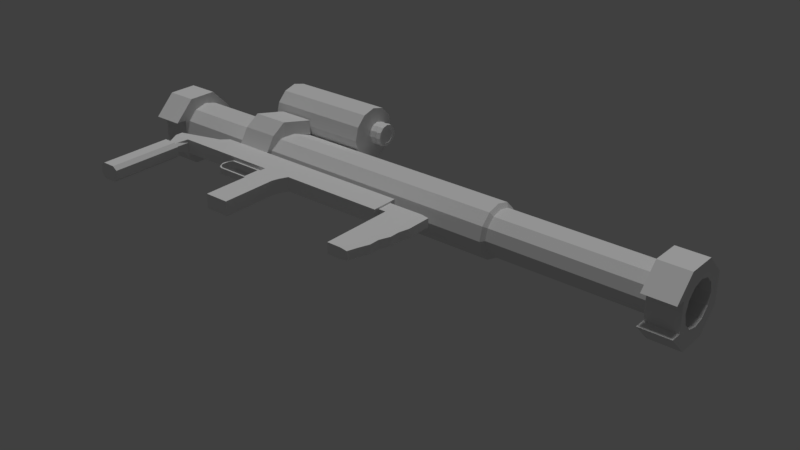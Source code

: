# Source: Panzerfaust-3.blend  (saved by Blender 2.79.0; exported with 4.5.12 LTS)
import bpy
from mathutils import Matrix  # noqa: F401  (used for matrix-valued properties, if any)

bpy.ops.wm.read_factory_settings(use_empty=True)
scene = bpy.context.scene
scene.name = 'Scene'

# ---- collections
col_collection_1 = bpy.data.collections.new('Collection 1'); scene.collection.children.link(col_collection_1)

# ---- materials (node trees are filled in below, after node groups)
mat_omnimat = bpy.data.materials.new('OmniMat')
mat_omnimat.alpha_threshold = 0.0
mat_omnimat.use_transparent_shadow = False
mat_omnimat.roughness = 0.5

# ---- material node trees

# ---- world
world_world = bpy.data.worlds.new('World'); scene.world = world_world
world_world.color = (0.05088, 0.05088, 0.05088)
world_world.use_sun_shadow = False
world_world.sun_shadow_jitter_overblur = 0.0
world_world.cycles.sampling_method = 'MANUAL'

# ---- lights
light_hemi = bpy.data.lights.new('Hemi', 'SUN')
light_hemi.transmission_factor = 0.0
light_hemi.angle = 0.1993
light_hemi.energy = 1.0
light_hemi.shadow_buffer_clip_start = 0.5
light_hemi.shadow_soft_size = 0.1
light_hemi.shadow_cascade_max_distance = 1000.0

# ---- meshes
me_cube_001 = bpy.data.meshes.new('Cube.001')
me_cube_001.from_pydata([(-0.1182, -0.03827, -0.1182), (-0.1182, -0.03827, 0.1182), (-0.1182, 0.03827, -0.1182), (-0.1182, 0.03827, 0.1182), (0.1182, -0.03827, -0.1182), (0.1182, -0.03827, 0.1182), (0.1182, 0.03827, -0.1182), (0.1182, 0.03827, 0.1182), (-0.1182, 0.03827, -0.09842), (-0.1182, -0.03827, -0.09842), (-0.1182, -0.03827, 0.09842), (-0.1182, 0.03827, 0.09842), (-0.4816, 0.03827, -0.1182), (-0.4816, -0.03827, -0.1182), (-0.4816, -0.03827, 0.1182), (-0.4816, 0.03827, 0.1182), (-0.4816, 0.03827, -0.09842), (-0.4816, -0.03827, -0.09842), (-0.4816, -0.03827, 0.09842), (-0.4816, 0.03827, 0.09842), (-0.5394, 0.0412, -0.07341), (-0.5394, -0.0412, -0.07341), (-0.5394, -0.0412, 0.07341), (-0.5394, 0.0412, 0.07341), (-0.5394, 0.0412, -0.05212), (-0.5394, -0.0412, -0.05212), (-0.5394, -0.0412, 0.05212), (-0.5394, 0.0412, 0.05212), (-0.5688, 0.03827, -0.01819), (-0.5688, -0.03827, -0.01819), (-0.5688, -0.03827, 0.01819), (-0.5688, 0.03827, 0.01819), (-0.5688, 0.03827, 0.01819), (-0.5688, -0.03827, 0.01819), (-0.5688, -0.03827, -0.01819), (-0.5688, 0.03827, -0.01819), (-0.5475, 0.03827, -0.01819), (-0.5475, -0.03827, -0.01819), (-0.5475, -0.03827, 0.01819), (-0.5475, 0.03827, 0.01819), (-0.5105, 0.04583, 0.08681), (-0.5105, 0.04583, 0.1105), (-0.5105, -0.04583, 0.08681), (-0.5105, -0.04583, 0.1105), (-0.5105, -0.04583, -0.08681), (-0.5105, -0.04583, -0.1105), (-0.5105, 0.04583, -0.1105), (-0.5105, 0.04583, -0.08681)], [], [(3, 2, 8, 11), (2, 3, 7, 6), (6, 7, 5, 4), (4, 5, 1, 0), (2, 6, 4, 0), (7, 3, 1, 5), (9, 10, 11, 8), (0, 1, 10, 9), (11, 10, 18, 19), (8, 2, 12, 16), (41, 40, 27, 23), (45, 44, 25, 21), (9, 8, 16, 17), (0, 9, 17, 13), (3, 11, 19, 15), (1, 3, 15, 14), (2, 0, 13, 12), (10, 1, 14, 18), (20, 21, 29, 28), (39, 38, 37, 36), (40, 42, 26, 27), (43, 41, 23, 22), (42, 43, 22, 26), (47, 46, 20, 24), (44, 47, 24, 25), (46, 45, 21, 20), (29, 30, 33, 34), (31, 23, 27, 39), (31, 28, 35, 32), (28, 29, 34, 35), (30, 31, 32, 33), (22, 23, 31, 30), (35, 34, 33, 32), (36, 28, 31, 39), (24, 20, 28, 36), (25, 24, 36, 37), (27, 26, 38, 39), (38, 30, 29, 37), (29, 21, 25, 37), (38, 26, 22, 30), (18, 14, 43, 42), (14, 15, 41, 43), (19, 18, 42, 40), (15, 19, 40, 41), (12, 13, 45, 46), (17, 16, 47, 44), (16, 12, 46, 47), (13, 17, 44, 45)])
_uv = me_cube_001.uv_layers.new(name='UVMap')
_uv.uv.foreach_set('vector', [0.01191, 0.9981, 0.01059, 0.9981, 0.01059, 0.9968, 0.01191, 0.9968, 0.01191, 0.9981, 0.01059, 0.9981, 0.01059, 0.9968, 0.01191, 0.9968, 0.01191, 0.9981, 0.01059, 0.9981, 0.01059, 0.9968, 0.01191, 0.9968, 0.01191, 0.9981, 0.01059, 0.9981, 0.01059, 0.9968, 0.01191, 0.9968, 0.01191, 0.9981, 0.01059, 0.9981, 0.01059, 0.9968, 0.01191, 0.9968, 0.01191, 0.9981, 0.01059, 0.9981, 0.01059, 0.9968, 0.01191, 0.9968, 0.01191, 0.9981, 0.01059, 0.9981, 0.01059, 0.9968, 0.01191, 0.9968, 0.01191, 0.9981, 0.01059, 0.9981, 0.01059, 0.9968, 0.01191, 0.9968, 0.01191, 0.9981, 0.01059, 0.9981, 0.01059, 0.9968, 0.01191, 0.9968, 0.01191, 0.9981, 0.01059, 0.9981, 0.01059, 0.9968, 0.01191, 0.9968, 0.01191, 0.9981, 0.01059, 0.9981, 0.01059, 0.9968, 0.01191, 0.9968, 0.01191, 0.9981, 0.01059, 0.9981, 0.01059, 0.9968, 0.01191, 0.9968, 0.01191, 0.9981, 0.01059, 0.9981, 0.01059, 0.9968, 0.01191, 0.9968, 0.01191, 0.9981, 0.01059, 0.9981, 0.01059, 0.9968, 0.01191, 0.9968, 0.01191, 0.9981, 0.01059, 0.9981, 0.01059, 0.9968, 0.01191, 0.9968, 0.01191, 0.9981, 0.01059, 0.9981, 0.01059, 0.9968, 0.01191, 0.9968, 0.01191, 0.9981, 0.01059, 0.9981, 0.01059, 0.9968, 0.01191, 0.9968, 0.01191, 0.9981, 0.01059, 0.9981, 0.01059, 0.9968, 0.01191, 0.9968, 0.01191, 0.9981, 0.01059, 0.9981, 0.01059, 0.9968, 0.01191, 0.9968, 0.01191, 0.9981, 0.01059, 0.9981, 0.01059, 0.9968, 0.01191, 0.9968, 0.01191, 0.9981, 0.01059, 0.9981, 0.01059, 0.9968, 0.01191, 0.9968, 0.01191, 0.9981, 0.01059, 0.9981, 0.01059, 0.9968, 0.01191, 0.9968, 0.01191, 0.9981, 0.01059, 0.9981, 0.01059, 0.9968, 0.01191, 0.9968, 0.01191, 0.9981, 0.01059, 0.9981, 0.01059, 0.9968, 0.01191, 0.9968, 0.01191, 0.9981, 0.01059, 0.9981, 0.01059, 0.9968, 0.01191, 0.9968, 0.01191, 0.9981, 0.01059, 0.9981, 0.01059, 0.9968, 0.01191, 0.9968, 0.01191, 0.9981, 0.01059, 0.9981, 0.01059, 0.9968, 0.01191, 0.9968, 0.01191, 0.9981, 0.01059, 0.9981, 0.01059, 0.9968, 0.01191, 0.9968, 0.01191, 0.9981, 0.01059, 0.9981, 0.01059, 0.9968, 0.01191, 0.9968, 0.01191, 0.9981, 0.01059, 0.9981, 0.01059, 0.9968, 0.01191, 0.9968, 0.01191, 0.9981, 0.01059, 0.9981, 0.01059, 0.9968, 0.01191, 0.9968, 0.01191, 0.9981, 0.01059, 0.9981, 0.01059, 0.9968, 0.01191, 0.9968, 0.01191, 0.9981, 0.01059, 0.9981, 0.01059, 0.9968, 0.01191, 0.9968, 0.01191, 0.9981, 0.01059, 0.9981, 0.01059, 0.9968, 0.01191, 0.9968, 0.01191, 0.9981, 0.01059, 0.9981, 0.01059, 0.9968, 0.01191, 0.9968, 0.01191, 0.9981, 0.01059, 0.9981, 0.01059, 0.9968, 0.01191, 0.9968, 0.01191, 0.9981, 0.01059, 0.9981, 0.01059, 0.9968, 0.01191, 0.9968, 0.01191, 0.9981, 0.01059, 0.9981, 0.01059, 0.9968, 0.01191, 0.9968, 0.01191, 0.9981, 0.01059, 0.9981, 0.01059, 0.9968, 0.01191, 0.9968, 0.01191, 0.9981, 0.01059, 0.9981, 0.01059, 0.9968, 0.01191, 0.9968, 0.01191, 0.9981, 0.01059, 0.9981, 0.01059, 0.9968, 0.01191, 0.9968, 0.01191, 0.9981, 0.01059, 0.9981, 0.01059, 0.9968, 0.01191, 0.9968, 0.01191, 0.9981, 0.01059, 0.9981, 0.01059, 0.9968, 0.01191, 0.9968, 0.01191, 0.9981, 0.01059, 0.9981, 0.01059, 0.9968, 0.01191, 0.9968, 0.01191, 0.9981, 0.01059, 0.9981, 0.01059, 0.9968, 0.01191, 0.9968, 0.01191, 0.9981, 0.01059, 0.9981, 0.01059, 0.9968, 0.01191, 0.9968, 0.01191, 0.9981, 0.01059, 0.9981, 0.01059, 0.9968, 0.01191, 0.9968, 0.01191, 0.9981, 0.01059, 0.9981, 0.01059, 0.9968, 0.01191, 0.9968])
me_cube_001.materials.append(mat_omnimat)
me_cube_001.use_remesh_preserve_volume = False
me_cube_001.use_remesh_preserve_attributes = False
me_cube_001.use_mirror_vertex_groups = False
me_cube_001.update()
me_cylinder_003 = bpy.data.meshes.new('Cylinder.003')
me_cylinder_003.from_pydata([(-0.008217, 0.1216, -4.822e-09), (-0.008217, 0.1053, -0.0608), (-0.008217, 0.0608, -0.1053), (-0.008217, 1.299e-08, -0.1216), (-0.008217, -0.0608, -0.1053), (-0.008217, -0.1053, -0.0608), (-0.008217, -0.1216, -2.01e-08), (-0.008217, -0.1053, 0.0608), (-0.008217, -0.0608, 0.1053), (-0.008217, -3.836e-08, 0.1216), (-0.008217, 0.0608, 0.1053), (-0.008217, 0.1053, 0.0608), (0.008217, 0.1216, -4.822e-09), (0.008217, 0.1053, -0.0608), (0.008217, 0.0608, -0.1053), (0.008217, 1.299e-08, -0.1216), (0.008217, -0.0608, -0.1053), (0.008217, -0.1053, -0.0608), (0.008217, -0.1216, -2.01e-08), (0.008217, -0.1053, 0.0608), (0.008217, -0.0608, 0.1053), (0.008217, -3.836e-08, 0.1216), (0.008217, 0.0608, 0.1053), (0.008217, 0.1053, 0.0608)], [], [(0, 1, 2, 3, 4, 5, 6, 7, 8, 9, 10, 11), (12, 23, 22, 21, 20, 19, 18, 17, 16, 15, 14, 13), (5, 17, 18, 6), (2, 14, 15, 3), (9, 21, 22, 10), (6, 18, 19, 7), (3, 15, 16, 4), (10, 22, 23, 11), (0, 12, 13, 1), (7, 19, 20, 8), (4, 16, 17, 5), (11, 23, 12, 0), (1, 13, 14, 2), (8, 20, 21, 9)])
me_cylinder_003.use_remesh_preserve_volume = False
me_cylinder_003.use_remesh_preserve_attributes = False
me_cylinder_003.use_mirror_vertex_groups = False
me_cylinder_003.update()
me_cylinder_002 = bpy.data.meshes.new('Cylinder.002')
me_cylinder_002.from_pydata([(-0.01692, 0.2504, -9.93e-09), (-0.01692, 0.2169, -0.1252), (-0.01692, 0.1252, -0.2169), (-0.01692, 2.674e-08, -0.2504), (-0.01692, -0.1252, -0.2169), (-0.01692, -0.2169, -0.1252), (-0.01692, -0.2504, -4.138e-08), (-0.01692, -0.2169, 0.1252), (-0.01692, -0.1252, 0.2169), (-0.01692, -7.899e-08, 0.2504), (-0.01692, 0.1252, 0.2169), (-0.01692, 0.2169, 0.1252), (0.01692, 0.2504, -9.93e-09), (0.01692, 0.2169, -0.1252), (0.01692, 0.1252, -0.2169), (0.01692, 2.674e-08, -0.2504), (0.01692, -0.1252, -0.2169), (0.01692, -0.2169, -0.1252), (0.01692, -0.2504, -4.138e-08), (0.01692, -0.2169, 0.1252), (0.01692, -0.1252, 0.2169), (0.01692, -7.899e-08, 0.2504), (0.01692, 0.1252, 0.2169), (0.01692, 0.2169, 0.1252)], [], [(0, 1, 2, 3, 4, 5, 6, 7, 8, 9, 10, 11), (12, 23, 22, 21, 20, 19, 18, 17, 16, 15, 14, 13), (5, 17, 18, 6), (2, 14, 15, 3), (9, 21, 22, 10), (6, 18, 19, 7), (3, 15, 16, 4), (10, 22, 23, 11), (0, 12, 13, 1), (7, 19, 20, 8), (4, 16, 17, 5), (11, 23, 12, 0), (1, 13, 14, 2), (8, 20, 21, 9)])
me_cylinder_002.use_remesh_preserve_volume = False
me_cylinder_002.use_remesh_preserve_attributes = False
me_cylinder_002.use_mirror_vertex_groups = False
me_cylinder_002.update()
me_cylinder = bpy.data.meshes.new('Cylinder')
me_cylinder.from_pydata([(-0.3075, 0.2504, -3.115e-08), (0.9423, 0.1279, 0.05311), (-0.3075, 0.2169, -0.1252), (0.9423, 0.1107, -0.01083), (-0.3075, 0.1252, -0.2169), (0.9423, 0.06394, -0.05763), (-0.3075, -9.917e-09, -0.2504), (0.9423, -2.208e-08, -0.07476), (-0.3075, -0.1252, -0.2169), (0.9423, -0.06394, -0.05763), (-0.3075, -0.2169, -0.1252), (0.9423, -0.1107, -0.01083), (-0.3075, -0.2504, -6.26e-08), (0.9423, -0.1279, 0.05311), (-0.3075, -0.2169, 0.1252), (0.9423, -0.1107, 0.117), (-0.3075, -0.1252, 0.2169), (0.9423, -0.06394, 0.1638), (-0.3075, -1.157e-07, 0.2504), (0.9423, -7.613e-08, 0.181), (-0.3075, 0.1252, 0.2169), (0.9423, 0.06394, 0.1638), (-0.3075, 0.2169, 0.1252), (0.9423, 0.1107, 0.117), (0.9423, 0.2663, -0.1538), (0.9423, 0.3075, 2.322e-08), (0.9423, 0.1538, -0.2663), (0.9423, -1.344e-08, -0.3075), (0.9423, -0.1538, -0.2663), (0.9423, -0.2663, -0.1538), (0.9423, -0.3075, -2.322e-08), (0.9423, -0.2663, 0.1538), (0.9423, -0.1538, 0.2663), (0.9423, -1.43e-07, 0.3075), (0.9423, 0.1538, 0.2663), (0.9423, 0.2663, 0.1538), (1.098, 0.08127, 0.006185), (1.098, 0.09384, 0.05311), (1.098, 0.04692, -0.02816), (1.098, -2.208e-08, -0.04074), (1.098, -0.04692, -0.02816), (1.098, -0.08127, 0.006185), (1.098, -0.09384, 0.05311), (1.098, -0.08127, 0.1), (1.098, -0.04692, 0.1344), (1.098, -5.618e-08, 0.147), (1.098, 0.04692, 0.1344), (1.098, 0.08127, 0.1), (0.9811, 0.1107, 0.128), (1.02, 0.1107, 0.1141), (1.059, 0.1107, 0.128), (1.059, 0.1279, 0.05311), (1.02, 0.1279, 0.05311), (0.9811, 0.1279, 0.05311), (0.9811, 0.1107, -0.02181), (1.02, 0.1107, -0.007905), (1.059, 0.1107, -0.02181), (1.059, 0.06394, -0.07665), (1.02, 0.06394, -0.05257), (0.9811, 0.06394, -0.07665), (0.9811, -0.06394, 0.1829), (1.02, -0.06394, 0.1588), (1.059, -0.06394, 0.1829), (1.059, -7.613e-08, 0.2029), (1.02, -7.613e-08, 0.1751), (0.9811, -7.613e-08, 0.2029), (0.9811, -0.1107, -0.02181), (1.02, -0.1107, -0.007905), (1.059, -0.1107, -0.02181), (1.059, -0.1279, 0.05311), (1.02, -0.1279, 0.05311), (0.9811, -0.1279, 0.05311), (1.059, -2.208e-08, -0.09672), (1.02, -2.208e-08, -0.06892), (0.9811, -2.208e-08, -0.09672), (1.059, 0.06394, 0.1829), (1.02, 0.06394, 0.1588), (0.9811, 0.06394, 0.1829), (1.059, -0.1107, 0.128), (1.02, -0.1107, 0.1141), (0.9811, -0.1107, 0.128), (1.059, -0.06394, -0.07665), (1.02, -0.06394, -0.05257), (0.9811, -0.06394, -0.07665), (1.098, 0.1107, -0.01083), (1.098, 0.1279, 0.05311), (1.098, 0.06394, -0.05763), (1.098, -2.208e-08, -0.07476), (1.098, -0.06394, -0.05763), (1.098, -0.1107, -0.01083), (1.098, -0.1279, 0.05311), (1.098, -0.1107, 0.117), (1.098, -0.06394, 0.1638), (1.098, -7.613e-08, 0.181), (1.098, 0.06394, 0.1638), (1.098, 0.1107, 0.117), (0.9546, 0.08127, 0.006185), (0.9546, 0.09384, 0.05311), (0.9546, 0.04692, -0.02816), (0.9546, -2.208e-08, -0.04074), (0.9546, -0.04692, -0.02816), (0.9546, -0.08127, 0.006185), (0.9546, -0.09384, 0.05311), (0.9546, -0.08127, 0.1), (0.9546, -0.04692, 0.1344), (0.9546, -5.618e-08, 0.147), (0.9546, 0.04692, 0.1344), (0.9546, 0.08127, 0.1), (-0.3075, 0.3075, -2.322e-08), (-0.3075, 0.2663, -0.1538), (-0.3075, 0.1538, -0.2663), (-0.3075, -1.344e-08, -0.3075), (-0.3075, -0.1538, -0.2663), (-0.3075, -0.2663, -0.1538), (-0.3075, -0.3075, -6.965e-08), (-0.3075, -0.2663, 0.1538), (-0.3075, -0.1538, 0.2663), (-0.3075, -1.43e-07, 0.3075), (-0.3075, 0.1538, 0.2663), (-0.3075, 0.2663, 0.1538), (-0.2335, 0.2504, -3.115e-08), (-0.2335, 0.2169, -0.1252), (-0.2335, 0.1252, -0.2169), (-0.2335, -9.917e-09, -0.2504), (-0.2335, -0.1252, -0.2169), (-0.2335, -0.2169, -0.1252), (-0.2335, -0.2504, -6.26e-08), (-0.2335, -0.2169, 0.1252), (-0.2335, -0.1252, 0.2169), (-0.2335, -1.157e-07, 0.2504), (-0.2335, 0.1252, 0.2169), (-0.2335, 0.2169, 0.1252), (-0.3075, 0.3043, -2.362e-08), (-0.3075, 0.2636, -0.1522), (0.9395, 0.2634, -0.1521), (0.9395, 0.3041, 2.262e-08), (-0.3075, 0.1522, -0.2636), (0.9395, 0.1521, -0.2634), (-0.3075, -1.326e-08, -0.3043), (0.9395, -1.325e-08, -0.3041), (-0.3075, -0.1522, -0.2636), (0.9395, -0.1521, -0.2634), (-0.3075, -0.2636, -0.1522), (0.9395, -0.2634, -0.1521), (-0.3075, -0.3043, -6.92e-08), (0.9395, -0.3041, -2.294e-08), (-0.3075, -0.2636, 0.1522), (0.9395, -0.2634, 0.1521), (-0.3075, -0.1522, 0.2636), (0.9395, -0.1521, 0.2634), (-0.3075, -1.415e-07, 0.3043), (0.9395, -1.414e-07, 0.3041), (-0.3075, 0.1522, 0.2636), (0.9395, 0.1521, 0.2634), (-0.3075, 0.2636, 0.1522), (0.9395, 0.2634, 0.1521), (0.9392, 0.1279, 0.05311), (0.9392, 0.1107, -0.01083), (0.9392, 0.06394, -0.05763), (0.9392, -2.208e-08, -0.07476), (0.9392, -0.06394, -0.05763), (0.9392, -0.1107, -0.01083), (0.9392, -0.1279, 0.05311), (0.9392, -0.1107, 0.117), (0.9392, -0.06394, 0.1638), (0.9392, -7.613e-08, 0.181), (0.9392, 0.06394, 0.1638), (0.9392, 0.1107, 0.117), (-0.2452, 0.2636, -0.1522), (-0.2452, 0.3043, -2.131e-08), (-0.2452, 0.1522, -0.2636), (-0.2452, -1.326e-08, -0.3043), (-0.2452, -0.1522, -0.2636), (-0.2452, -0.2636, -0.1522), (-0.2452, -0.3043, -6.689e-08), (-0.2452, -0.2636, 0.1522), (-0.2452, -0.1522, 0.2636), (-0.2452, -1.415e-07, 0.3043), (-0.2452, 0.1522, 0.2636), (-0.2452, 0.2636, 0.1522)], [], [(108, 25, 24, 109), (109, 24, 26, 110), (110, 26, 27, 111), (111, 27, 28, 112), (112, 28, 29, 113), (113, 29, 30, 114), (114, 30, 31, 115), (115, 31, 32, 116), (116, 32, 33, 117), (117, 33, 34, 118), (51, 50, 95, 85), (118, 34, 35, 119), (119, 35, 25, 108), (6, 8, 124, 123), (1, 3, 24, 25), (3, 5, 26, 24), (5, 7, 27, 26), (7, 9, 28, 27), (9, 11, 29, 28), (11, 13, 30, 29), (13, 15, 31, 30), (15, 17, 32, 31), (17, 19, 33, 32), (19, 21, 34, 33), (21, 23, 35, 34), (23, 1, 25, 35), (47, 46, 106, 107), (57, 56, 84, 86), (63, 62, 92, 93), (69, 68, 89, 90), (72, 57, 86, 87), (75, 63, 93, 94), (78, 69, 90, 91), (81, 72, 87, 88), (50, 75, 94, 95), (56, 51, 85, 84), (62, 78, 91, 92), (68, 81, 88, 89), (11, 9, 83, 66), (66, 83, 82, 67), (67, 82, 81, 68), (17, 15, 80, 60), (60, 80, 79, 61), (61, 79, 78, 62), (3, 1, 53, 54), (54, 53, 52, 55), (55, 52, 51, 56), (23, 21, 77, 48), (48, 77, 76, 49), (49, 76, 75, 50), (9, 7, 74, 83), (83, 74, 73, 82), (82, 73, 72, 81), (15, 13, 71, 80), (80, 71, 70, 79), (79, 70, 69, 78), (21, 19, 65, 77), (77, 65, 64, 76), (76, 64, 63, 75), (7, 5, 59, 74), (74, 59, 58, 73), (73, 58, 57, 72), (13, 11, 66, 71), (71, 66, 67, 70), (70, 67, 68, 69), (19, 17, 60, 65), (65, 60, 61, 64), (64, 61, 62, 63), (5, 3, 54, 59), (59, 54, 55, 58), (58, 55, 56, 57), (1, 23, 48, 53), (53, 48, 49, 52), (52, 49, 50, 51), (37, 36, 84, 85), (36, 38, 86, 84), (38, 39, 87, 86), (39, 40, 88, 87), (40, 41, 89, 88), (41, 42, 90, 89), (42, 43, 91, 90), (43, 44, 92, 91), (44, 45, 93, 92), (45, 46, 94, 93), (46, 47, 95, 94), (47, 37, 85, 95), (36, 37, 97, 96), (44, 43, 103, 104), (41, 40, 100, 101), (37, 47, 107, 97), (38, 36, 96, 98), (45, 44, 104, 105), (42, 41, 101, 102), (39, 38, 98, 99), (46, 45, 105, 106), (43, 42, 102, 103), (40, 39, 99, 100), (2, 0, 108, 109), (4, 2, 109, 110), (6, 4, 110, 111), (8, 6, 111, 112), (10, 8, 112, 113), (12, 10, 113, 114), (14, 12, 114, 115), (16, 14, 115, 116), (18, 16, 116, 117), (20, 18, 117, 118), (22, 20, 118, 119), (0, 22, 119, 108), (20, 22, 131, 130), (0, 2, 121, 120), (14, 16, 128, 127), (8, 10, 125, 124), (22, 0, 120, 131), (2, 4, 122, 121), (16, 18, 129, 128), (10, 12, 126, 125), (4, 6, 123, 122), (18, 20, 130, 129), (12, 14, 127, 126), (169, 168, 134, 135), (168, 170, 137, 134), (170, 171, 139, 137), (171, 172, 141, 139), (172, 173, 143, 141), (173, 174, 145, 143), (174, 175, 147, 145), (175, 176, 149, 147), (176, 177, 151, 149), (177, 178, 153, 151), (178, 179, 155, 153), (179, 169, 135, 155), (156, 135, 134, 157), (157, 134, 137, 158), (158, 137, 139, 159), (159, 139, 141, 160), (160, 141, 143, 161), (161, 143, 145, 162), (162, 145, 147, 163), (163, 147, 149, 164), (164, 149, 151, 165), (165, 151, 153, 166), (166, 153, 155, 167), (167, 155, 135, 156), (115, 116, 148, 146), (5, 3, 157, 158), (108, 109, 133, 132), (21, 19, 165, 166), (7, 5, 158, 159), (113, 114, 144, 142), (118, 119, 154, 152), (23, 21, 166, 167), (9, 7, 159, 160), (1, 23, 167, 156), (111, 112, 140, 138), (116, 117, 150, 148), (11, 9, 160, 161), (13, 11, 161, 162), (109, 110, 136, 133), (114, 115, 146, 144), (119, 108, 132, 154), (15, 13, 162, 163), (112, 113, 142, 140), (117, 118, 152, 150), (17, 15, 163, 164), (3, 1, 156, 157), (19, 17, 164, 165), (110, 111, 138, 136), (96, 157, 158, 98), (98, 158, 159, 99), (99, 159, 160, 100), (100, 160, 161, 101), (101, 161, 162, 102), (102, 162, 163, 103), (103, 163, 164, 104), (104, 164, 165, 105), (105, 165, 166, 106), (106, 166, 167, 107), (107, 167, 156, 97), (97, 156, 157, 96), (154, 132, 169, 179), (152, 154, 179, 178), (150, 152, 178, 177), (148, 150, 177, 176), (146, 148, 176, 175), (144, 146, 175, 174), (142, 144, 174, 173), (140, 142, 173, 172), (138, 140, 172, 171), (136, 138, 171, 170), (133, 136, 170, 168), (132, 133, 168, 169), (120, 169, 179, 131), (131, 179, 178, 130), (130, 178, 177, 129), (129, 177, 176, 128), (128, 176, 175, 127), (127, 175, 174, 126), (126, 174, 173, 125), (125, 173, 172, 124), (124, 172, 171, 123), (123, 171, 170, 122), (122, 170, 168, 121), (121, 168, 169, 120)])
_uv = me_cylinder.uv_layers.new(name='UVMap')
_uv.uv.foreach_set('vector', [0.004873, 0.9876, 0.006224, 0.9876, 0.006224, 0.989, 0.004873, 0.989, 0.004873, 0.9876, 0.006224, 0.9876, 0.006224, 0.989, 0.004873, 0.989, 0.004873, 0.9876, 0.006224, 0.9876, 0.006224, 0.989, 0.004873, 0.989, 0.004873, 0.9876, 0.006224, 0.9876, 0.006224, 0.989, 0.004873, 0.989, 0.004873, 0.9876, 0.006224, 0.9876, 0.006224, 0.989, 0.004873, 0.989, 0.004873, 0.9876, 0.006224, 0.9876, 0.006224, 0.989, 0.004873, 0.989, 0.004873, 0.9876, 0.006224, 0.9876, 0.006224, 0.989, 0.004873, 0.989, 0.004873, 0.9876, 0.006224, 0.9876, 0.006224, 0.989, 0.004873, 0.989, 0.004873, 0.9876, 0.006224, 0.9876, 0.006224, 0.989, 0.004873, 0.989, 0.004873, 0.9876, 0.006224, 0.9876, 0.006224, 0.989, 0.004873, 0.989, 0.01841, 0.9953, 0.01976, 0.9953, 0.01976, 0.9967, 0.01841, 0.9967, 0.004873, 0.9876, 0.006224, 0.9876, 0.006224, 0.989, 0.004873, 0.989, 0.004873, 0.9876, 0.006224, 0.9876, 0.006224, 0.989, 0.004873, 0.989, 0.004873, 0.9876, 0.006224, 0.9876, 0.006224, 0.989, 0.004873, 0.989, 0.004873, 0.9876, 0.006224, 0.9876, 0.006224, 0.989, 0.004873, 0.989, 0.004873, 0.9876, 0.006224, 0.9876, 0.006224, 0.989, 0.004873, 0.989, 0.004873, 0.9876, 0.006224, 0.9876, 0.006224, 0.989, 0.004873, 0.989, 0.004873, 0.9876, 0.006224, 0.9876, 0.006224, 0.989, 0.004873, 0.989, 0.004873, 0.9876, 0.006224, 0.9876, 0.006224, 0.989, 0.004873, 0.989, 0.004873, 0.9876, 0.006224, 0.9876, 0.006224, 0.989, 0.004873, 0.989, 0.004873, 0.9876, 0.006224, 0.9876, 0.006224, 0.989, 0.004873, 0.989, 0.004873, 0.9876, 0.006224, 0.9876, 0.006224, 0.989, 0.004873, 0.989, 0.004873, 0.9876, 0.006224, 0.9876, 0.006224, 0.989, 0.004873, 0.989, 0.004873, 0.9876, 0.006224, 0.9876, 0.006224, 0.989, 0.004873, 0.989, 0.004873, 0.9876, 0.006224, 0.9876, 0.006224, 0.989, 0.004873, 0.989, 0.004873, 0.9876, 0.006224, 0.9876, 0.006224, 0.989, 0.004873, 0.989, 0.004873, 0.9876, 0.006224, 0.9876, 0.006224, 0.989, 0.004873, 0.989, 0.01841, 0.9953, 0.01976, 0.9953, 0.01976, 0.9967, 0.01841, 0.9967, 0.01841, 0.9953, 0.01976, 0.9953, 0.01976, 0.9967, 0.01841, 0.9967, 0.01841, 0.9953, 0.01976, 0.9953, 0.01976, 0.9967, 0.01841, 0.9967, 0.01841, 0.9953, 0.01976, 0.9953, 0.01976, 0.9967, 0.01841, 0.9967, 0.01841, 0.9953, 0.01976, 0.9953, 0.01976, 0.9967, 0.01841, 0.9967, 0.01841, 0.9953, 0.01976, 0.9953, 0.01976, 0.9967, 0.01841, 0.9967, 0.01841, 0.9953, 0.01976, 0.9953, 0.01976, 0.9967, 0.01841, 0.9967, 0.01841, 0.9953, 0.01976, 0.9953, 0.01976, 0.9967, 0.01841, 0.9967, 0.01841, 0.9953, 0.01976, 0.9953, 0.01976, 0.9967, 0.01841, 0.9967, 0.01841, 0.9953, 0.01976, 0.9953, 0.01976, 0.9967, 0.01841, 0.9967, 0.01841, 0.9953, 0.01976, 0.9953, 0.01976, 0.9967, 0.01841, 0.9967, 0.01841, 0.9953, 0.01976, 0.9953, 0.01976, 0.9967, 0.01841, 0.9967, 0.01841, 0.9953, 0.01976, 0.9953, 0.01976, 0.9967, 0.01841, 0.9967, 0.01841, 0.9953, 0.01976, 0.9953, 0.01976, 0.9967, 0.01841, 0.9967, 0.01841, 0.9953, 0.01976, 0.9953, 0.01976, 0.9967, 0.01841, 0.9967, 0.01841, 0.9953, 0.01976, 0.9953, 0.01976, 0.9967, 0.01841, 0.9967, 0.01841, 0.9953, 0.01976, 0.9953, 0.01976, 0.9967, 0.01841, 0.9967, 0.01841, 0.9953, 0.01976, 0.9953, 0.01976, 0.9967, 0.01841, 0.9967, 0.01841, 0.9953, 0.01976, 0.9953, 0.01976, 0.9967, 0.01841, 0.9967, 0.01841, 0.9953, 0.01976, 0.9953, 0.01976, 0.9967, 0.01841, 0.9967, 0.01841, 0.9953, 0.01976, 0.9953, 0.01976, 0.9967, 0.01841, 0.9967, 0.01841, 0.9953, 0.01976, 0.9953, 0.01976, 0.9967, 0.01841, 0.9967, 0.01841, 0.9953, 0.01976, 0.9953, 0.01976, 0.9967, 0.01841, 0.9967, 0.01841, 0.9953, 0.01976, 0.9953, 0.01976, 0.9967, 0.01841, 0.9967, 0.01841, 0.9953, 0.01976, 0.9953, 0.01976, 0.9967, 0.01841, 0.9967, 0.01841, 0.9953, 0.01976, 0.9953, 0.01976, 0.9967, 0.01841, 0.9967, 0.01841, 0.9953, 0.01976, 0.9953, 0.01976, 0.9967, 0.01841, 0.9967, 0.01841, 0.9953, 0.01976, 0.9953, 0.01976, 0.9967, 0.01841, 0.9967, 0.01841, 0.9953, 0.01976, 0.9953, 0.01976, 0.9967, 0.01841, 0.9967, 0.01841, 0.9953, 0.01976, 0.9953, 0.01976, 0.9967, 0.01841, 0.9967, 0.01841, 0.9953, 0.01976, 0.9953, 0.01976, 0.9967, 0.01841, 0.9967, 0.01841, 0.9953, 0.01976, 0.9953, 0.01976, 0.9967, 0.01841, 0.9967, 0.01841, 0.9953, 0.01976, 0.9953, 0.01976, 0.9967, 0.01841, 0.9967, 0.01841, 0.9953, 0.01976, 0.9953, 0.01976, 0.9967, 0.01841, 0.9967, 0.01841, 0.9953, 0.01976, 0.9953, 0.01976, 0.9967, 0.01841, 0.9967, 0.01841, 0.9953, 0.01976, 0.9953, 0.01976, 0.9967, 0.01841, 0.9967, 0.01841, 0.9953, 0.01976, 0.9953, 0.01976, 0.9967, 0.01841, 0.9967, 0.01841, 0.9953, 0.01976, 0.9953, 0.01976, 0.9967, 0.01841, 0.9967, 0.01841, 0.9953, 0.01976, 0.9953, 0.01976, 0.9967, 0.01841, 0.9967, 0.01841, 0.9953, 0.01976, 0.9953, 0.01976, 0.9967, 0.01841, 0.9967, 0.01841, 0.9953, 0.01976, 0.9953, 0.01976, 0.9967, 0.01841, 0.9967, 0.01841, 0.9953, 0.01976, 0.9953, 0.01976, 0.9967, 0.01841, 0.9967, 0.01841, 0.9953, 0.01976, 0.9953, 0.01976, 0.9967, 0.01841, 0.9967, 0.01841, 0.9953, 0.01976, 0.9953, 0.01976, 0.9967, 0.01841, 0.9967, 0.01841, 0.9953, 0.01976, 0.9953, 0.01976, 0.9967, 0.01841, 0.9967, 0.01841, 0.9953, 0.01976, 0.9953, 0.01976, 0.9967, 0.01841, 0.9967, 0.01841, 0.9953, 0.01976, 0.9953, 0.01976, 0.9967, 0.01841, 0.9967, 0.01841, 0.9953, 0.01976, 0.9953, 0.01976, 0.9967, 0.01841, 0.9967, 0.01841, 0.9953, 0.01976, 0.9953, 0.01976, 0.9967, 0.01841, 0.9967, 0.01841, 0.9953, 0.01976, 0.9953, 0.01976, 0.9967, 0.01841, 0.9967, 0.01841, 0.9953, 0.01976, 0.9953, 0.01976, 0.9967, 0.01841, 0.9967, 0.01841, 0.9953, 0.01976, 0.9953, 0.01976, 0.9967, 0.01841, 0.9967, 0.01841, 0.9953, 0.01976, 0.9953, 0.01976, 0.9967, 0.01841, 0.9967, 0.01841, 0.9953, 0.01976, 0.9953, 0.01976, 0.9967, 0.01841, 0.9967, 0.01841, 0.9953, 0.01976, 0.9953, 0.01976, 0.9967, 0.01841, 0.9967, 0.01841, 0.9953, 0.01976, 0.9953, 0.01976, 0.9967, 0.01841, 0.9967, 0.01841, 0.9953, 0.01976, 0.9953, 0.01976, 0.9967, 0.01841, 0.9967, 0.01841, 0.9953, 0.01976, 0.9953, 0.01976, 0.9967, 0.01841, 0.9967, 0.01841, 0.9953, 0.01976, 0.9953, 0.01976, 0.9967, 0.01841, 0.9967, 0.004873, 0.9876, 0.006224, 0.9876, 0.006224, 0.989, 0.004873, 0.989, 0.004873, 0.9876, 0.006224, 0.9876, 0.006224, 0.989, 0.004873, 0.989, 0.004873, 0.9876, 0.006224, 0.9876, 0.006224, 0.989, 0.004873, 0.989, 0.004873, 0.9876, 0.006224, 0.9876, 0.006224, 0.989, 0.004873, 0.989, 0.004873, 0.9876, 0.006224, 0.9876, 0.006224, 0.989, 0.004873, 0.989, 0.01841, 0.9953, 0.01976, 0.9953, 0.01976, 0.9967, 0.01841, 0.9967, 0.004873, 0.9876, 0.006224, 0.9876, 0.006224, 0.989, 0.004873, 0.989, 0.004873, 0.9876, 0.006224, 0.9876, 0.006224, 0.989, 0.004873, 0.989, 0.004873, 0.9876, 0.006224, 0.9876, 0.006224, 0.989, 0.004873, 0.989, 0.004873, 0.9876, 0.006224, 0.9876, 0.006224, 0.989, 0.004873, 0.989, 0.004873, 0.9876, 0.006224, 0.9876, 0.006224, 0.989, 0.004873, 0.989, 0.02671, 0.9959, 0.02806, 0.9959, 0.02806, 0.9973, 0.02671, 0.9973, 0.02671, 0.9959, 0.02806, 0.9959, 0.02806, 0.9973, 0.02671, 0.9973, 0.02671, 0.9959, 0.02806, 0.9959, 0.02806, 0.9973, 0.02671, 0.9973, 0.02671, 0.9959, 0.02806, 0.9959, 0.02806, 0.9973, 0.02671, 0.9973, 0.02671, 0.9959, 0.02806, 0.9959, 0.02806, 0.9973, 0.02671, 0.9973, 0.02671, 0.9959, 0.02806, 0.9959, 0.02806, 0.9973, 0.02671, 0.9973, 0.02671, 0.9959, 0.02806, 0.9959, 0.02806, 0.9973, 0.02671, 0.9973, 0.02671, 0.9959, 0.02806, 0.9959, 0.02806, 0.9973, 0.02671, 0.9973, 0.02671, 0.9959, 0.02806, 0.9959, 0.02806, 0.9973, 0.02671, 0.9973, 0.02671, 0.9959, 0.02806, 0.9959, 0.02806, 0.9973, 0.02671, 0.9973, 0.02671, 0.9959, 0.02806, 0.9959, 0.02806, 0.9973, 0.02671, 0.9973, 0.02671, 0.9959, 0.02806, 0.9959, 0.02806, 0.9973, 0.02671, 0.9973, 0.004873, 0.9876, 0.006224, 0.9876, 0.006224, 0.989, 0.004873, 0.989, 0.004873, 0.9876, 0.006224, 0.9876, 0.006224, 0.989, 0.004873, 0.989, 0.004873, 0.9876, 0.006224, 0.9876, 0.006224, 0.989, 0.004873, 0.989, 0.004873, 0.9876, 0.006224, 0.9876, 0.006224, 0.989, 0.004873, 0.989, 0.004873, 0.9876, 0.006224, 0.9876, 0.006224, 0.989, 0.004873, 0.989, 0.004873, 0.9876, 0.006224, 0.9876, 0.006224, 0.989, 0.004873, 0.989, 0.004873, 0.9876, 0.006224, 0.9876, 0.006224, 0.989, 0.004873, 0.989, 0.004873, 0.9876, 0.006224, 0.9876, 0.006224, 0.989, 0.004873, 0.989, 0.004873, 0.9876, 0.006224, 0.9876, 0.006224, 0.989, 0.004873, 0.989, 0.004873, 0.9876, 0.006224, 0.9876, 0.006224, 0.989, 0.004873, 0.989, 0.004873, 0.9876, 0.006224, 0.9876, 0.006224, 0.989, 0.004873, 0.989, 0.004873, 0.9876, 0.006224, 0.9876, 0.006224, 0.989, 0.004873, 0.989, 0.004873, 0.9876, 0.006224, 0.9876, 0.006224, 0.989, 0.004873, 0.989, 0.004873, 0.9876, 0.006224, 0.9876, 0.006224, 0.989, 0.004873, 0.989, 0.004873, 0.9876, 0.006224, 0.9876, 0.006224, 0.989, 0.004873, 0.989, 0.004873, 0.9876, 0.006224, 0.9876, 0.006224, 0.989, 0.004873, 0.989, 0.004873, 0.9876, 0.006224, 0.9876, 0.006224, 0.989, 0.004873, 0.989, 0.004873, 0.9876, 0.006224, 0.9876, 0.006224, 0.989, 0.004873, 0.989, 0.004873, 0.9876, 0.006224, 0.9876, 0.006224, 0.989, 0.004873, 0.989, 0.004873, 0.9876, 0.006224, 0.9876, 0.006224, 0.989, 0.004873, 0.989, 0.004873, 0.9876, 0.006224, 0.9876, 0.006224, 0.989, 0.004873, 0.989, 0.004873, 0.9876, 0.006224, 0.9876, 0.006224, 0.989, 0.004873, 0.989, 0.004873, 0.9876, 0.006224, 0.9876, 0.006224, 0.989, 0.004873, 0.989, 0.004873, 0.9876, 0.006224, 0.9876, 0.006224, 0.989, 0.004873, 0.989, 0.004873, 0.9876, 0.006224, 0.9876, 0.006224, 0.989, 0.004873, 0.989, 0.004873, 0.9876, 0.006224, 0.9876, 0.006224, 0.989, 0.004873, 0.989, 0.004873, 0.9876, 0.006224, 0.9876, 0.006224, 0.989, 0.004873, 0.989, 0.004873, 0.9876, 0.006224, 0.9876, 0.006224, 0.989, 0.004873, 0.989, 0.004873, 0.9876, 0.006224, 0.9876, 0.006224, 0.989, 0.004873, 0.989, 0.004873, 0.9876, 0.006224, 0.9876, 0.006224, 0.989, 0.004873, 0.989, 0.004873, 0.9876, 0.006224, 0.9876, 0.006224, 0.989, 0.004873, 0.989, 0.004873, 0.9876, 0.006224, 0.9876, 0.006224, 0.989, 0.004873, 0.989, 0.004873, 0.9876, 0.006224, 0.9876, 0.006224, 0.989, 0.004873, 0.989, 0.004873, 0.9876, 0.006224, 0.9876, 0.006224, 0.989, 0.004873, 0.989, 0.004873, 0.9876, 0.006224, 0.9876, 0.006224, 0.989, 0.004873, 0.989, 0.004873, 0.9876, 0.006224, 0.9876, 0.006224, 0.989, 0.004873, 0.989, 0.004873, 0.9876, 0.006224, 0.9876, 0.006224, 0.989, 0.004873, 0.989, 0.004873, 0.9876, 0.006224, 0.9876, 0.006224, 0.989, 0.004873, 0.989, 0.004873, 0.9876, 0.006224, 0.9876, 0.006224, 0.989, 0.004873, 0.989, 0.004873, 0.9876, 0.006224, 0.9876, 0.006224, 0.989, 0.004873, 0.989, 0.004873, 0.9876, 0.006224, 0.9876, 0.006224, 0.989, 0.004873, 0.989, 0.004873, 0.9876, 0.006224, 0.9876, 0.006224, 0.989, 0.004873, 0.989, 0.004873, 0.9876, 0.006224, 0.9876, 0.006224, 0.989, 0.004873, 0.989, 0.004873, 0.9876, 0.006224, 0.9876, 0.006224, 0.989, 0.004873, 0.989, 0.004873, 0.9876, 0.006224, 0.9876, 0.006224, 0.989, 0.004873, 0.989, 0.004873, 0.9876, 0.006224, 0.9876, 0.006224, 0.989, 0.004873, 0.989, 0.004873, 0.9876, 0.006224, 0.9876, 0.006224, 0.989, 0.004873, 0.989, 0.004873, 0.9876, 0.006224, 0.9876, 0.006224, 0.989, 0.004873, 0.989, 0.004873, 0.9876, 0.006224, 0.9876, 0.006224, 0.989, 0.004873, 0.989, 0.004873, 0.9876, 0.006224, 0.9876, 0.006224, 0.989, 0.004873, 0.989, 0.004873, 0.9876, 0.006224, 0.9876, 0.006224, 0.989, 0.004873, 0.989, 0.004873, 0.9876, 0.006224, 0.9876, 0.006224, 0.989, 0.004873, 0.989, 0.004873, 0.9876, 0.006224, 0.9876, 0.006224, 0.989, 0.004873, 0.989, 0.004873, 0.9876, 0.006224, 0.9876, 0.006224, 0.989, 0.004873, 0.989, 0.004873, 0.9876, 0.006224, 0.9876, 0.006224, 0.989, 0.004873, 0.989, 0.004873, 0.9876, 0.006224, 0.9876, 0.006224, 0.989, 0.004873, 0.989, 0.004873, 0.9876, 0.006224, 0.9876, 0.006224, 0.989, 0.004873, 0.989, 0.004873, 0.9876, 0.006224, 0.9876, 0.006224, 0.989, 0.004873, 0.989, 0.004873, 0.9876, 0.006224, 0.9876, 0.006224, 0.989, 0.004873, 0.989, 0.004873, 0.9876, 0.006224, 0.9876, 0.006224, 0.989, 0.004873, 0.989, 0.004873, 0.9876, 0.006224, 0.9876, 0.006224, 0.989, 0.004873, 0.989, 0.004873, 0.9876, 0.006224, 0.9876, 0.006224, 0.989, 0.004873, 0.989, 0.004873, 0.9876, 0.006224, 0.9876, 0.006224, 0.989, 0.004873, 0.989, 0.004873, 0.9876, 0.006224, 0.9876, 0.006224, 0.989, 0.004873, 0.989, 0.004873, 0.9876, 0.006224, 0.9876, 0.006224, 0.989, 0.004873, 0.989, 0.004873, 0.9876, 0.006224, 0.9876, 0.006224, 0.989, 0.004873, 0.989, 0.01841, 0.9953, 0.01976, 0.9953, 0.01976, 0.9967, 0.01841, 0.9967, 0.004873, 0.9876, 0.006224, 0.9876, 0.006224, 0.989, 0.004873, 0.989, 0.004873, 0.9876, 0.006224, 0.9876, 0.006224, 0.989, 0.004873, 0.989, 0.004873, 0.9876, 0.006224, 0.9876, 0.006224, 0.989, 0.004873, 0.989, 0.004873, 0.9876, 0.006224, 0.9876, 0.006224, 0.989, 0.004873, 0.989, 0.004873, 0.9876, 0.006224, 0.9876, 0.006224, 0.989, 0.004873, 0.989, 0.004873, 0.9876, 0.006224, 0.9876, 0.006224, 0.989, 0.004873, 0.989, 0.004873, 0.9876, 0.006224, 0.9876, 0.006224, 0.989, 0.004873, 0.989, 0.004873, 0.9876, 0.006224, 0.9876, 0.006224, 0.989, 0.004873, 0.989, 0.004873, 0.9876, 0.006224, 0.9876, 0.006224, 0.989, 0.004873, 0.989, 0.004873, 0.9876, 0.006224, 0.9876, 0.006224, 0.989, 0.004873, 0.989, 0.004873, 0.9876, 0.006224, 0.9876, 0.006224, 0.989, 0.004873, 0.989, 0.004873, 0.9876, 0.006224, 0.9876, 0.006224, 0.989, 0.004873, 0.989, 0.004873, 0.9876, 0.006224, 0.9876, 0.006224, 0.989, 0.004873, 0.989, 0.004873, 0.9876, 0.006224, 0.9876, 0.006224, 0.989, 0.004873, 0.989, 0.004873, 0.9876, 0.006224, 0.9876, 0.006224, 0.989, 0.004873, 0.989, 0.004873, 0.9876, 0.006224, 0.9876, 0.006224, 0.989, 0.004873, 0.989, 0.004873, 0.9876, 0.006224, 0.9876, 0.006224, 0.989, 0.004873, 0.989, 0.004873, 0.9876, 0.006224, 0.9876, 0.006224, 0.989, 0.004873, 0.989, 0.004873, 0.9876, 0.006224, 0.9876, 0.006224, 0.989, 0.004873, 0.989, 0.004873, 0.9876, 0.006224, 0.9876, 0.006224, 0.989, 0.004873, 0.989, 0.004873, 0.9876, 0.006224, 0.9876, 0.006224, 0.989, 0.004873, 0.989, 0.004873, 0.9876, 0.006224, 0.9876, 0.006224, 0.989, 0.004873, 0.989, 0.004873, 0.9876, 0.006224, 0.9876, 0.006224, 0.989, 0.004873, 0.989, 0.004873, 0.9876, 0.006224, 0.9876, 0.006224, 0.989, 0.004873, 0.989, 0.004873, 0.9876, 0.006224, 0.9876, 0.006224, 0.989, 0.004873, 0.989, 0.004873, 0.9876, 0.006224, 0.9876, 0.006224, 0.989, 0.004873, 0.989, 0.004873, 0.9876, 0.006224, 0.9876, 0.006224, 0.989, 0.004873, 0.989, 0.004873, 0.9876, 0.006224, 0.9876, 0.006224, 0.989, 0.004873, 0.989])
me_cylinder.materials.append(mat_omnimat)
me_cylinder.use_remesh_preserve_volume = False
me_cylinder.use_remesh_preserve_attributes = False
me_cylinder.use_mirror_vertex_groups = False
me_cylinder.update()
me_cube = bpy.data.meshes.new('Cube')
me_cube.from_pydata([(-1.689, -0.01523, -0.1659), (-1.689, -0.01523, -0.07181), (-1.689, 0.1585, -0.1659), (-1.689, 0.1585, -0.07181), (1.451, 0.005851, -0.09745), (1.451, 0.005851, 0.08825), (1.451, 0.1374, -0.09745), (1.451, 0.1374, 0.08825), (-1.091, 0.1585, -0.1659), (-1.091, 0.1585, 0.1567), (-1.091, -0.01523, -0.1659), (-1.091, -0.01523, 0.1567), (-1.177, 0.1585, -0.1659), (-1.177, -0.01523, 0.0746), (-1.177, 0.1585, 0.0746), (-1.177, -0.01523, -0.1659), (-1.472, 0.1585, -0.1659), (-1.472, -0.01523, -0.009867), (-1.472, 0.1585, -0.009867), (-1.472, -0.01523, -0.1659), (-1.689, 0.1164, -0.1659), (-1.689, 0.02687, -0.1659), (-1.545, 0.1585, -0.1659), (-1.617, 0.1585, -0.1659), (-1.617, -0.01523, -0.1659), (-1.545, -0.01523, -0.1659), (-1.472, 0.1164, -0.1659), (-1.472, 0.02687, -0.1659), (-1.675, 0.03297, -0.2875), (-1.636, 0.003541, -0.2875), (-1.599, 0.1398, -0.2875), (-1.636, 0.1397, -0.2875), (-1.563, 0.00348, -0.2875), (-1.526, 0.003541, -0.2875), (-1.487, 0.03297, -0.2875), (-1.675, 0.1103, -0.2875), (-1.526, 0.1397, -0.2875), (-1.563, 0.1398, -0.2875), (-1.599, 0.00348, -0.2875), (-1.487, 0.1103, -0.2875), (-1.659, 0.1684, -0.3435), (-1.607, 0.1685, -0.3435), (-1.659, -0.02517, -0.3435), (-1.714, 0.01667, -0.3435), (-1.659, 0.03931, -0.3435), (-1.627, 0.01471, -0.3435), (-1.596, 0.1286, -0.3435), (-1.627, 0.1285, -0.3435), (-1.566, 0.01466, -0.3435), (-1.535, 0.01471, -0.3435), (-1.503, 0.03931, -0.3435), (-1.659, 0.1039, -0.3435), (-1.535, 0.1285, -0.3435), (-1.566, 0.1286, -0.3435), (-1.596, 0.01466, -0.3435), (-1.503, 0.1039, -0.3435), (-1.659, 0.1684, -1.229), (-1.607, 0.1685, -1.229), (-1.659, -0.02517, -1.229), (-1.714, 0.01667, -1.229), (-1.555, -0.02526, -0.3435), (-1.503, -0.02517, -0.3435), (-1.448, 0.01667, -0.3435), (-1.714, 0.1266, -0.3435), (-1.503, 0.1684, -0.3435), (-1.555, 0.1685, -0.3435), (-1.607, -0.02526, -0.3435), (-1.448, 0.1266, -0.3435), (-1.555, -0.02526, -1.229), (-1.503, -0.02517, -1.229), (-1.448, 0.01667, -1.229), (-1.714, 0.1266, -1.229), (-1.503, 0.1684, -1.229), (-1.555, 0.1685, -1.229), (-1.607, -0.02526, -1.229), (-1.448, 0.1266, -1.229), (-1.626, 0.01591, -1.229), (-1.626, 0.1273, -1.229), (-1.536, 0.01591, -1.229), (-1.536, 0.1273, -1.229), (-0.1679, 0.1585, 0.1567), (0.1959, 0.1585, 0.1567), (-0.1679, -0.01523, -0.1659), (0.1959, -0.01523, -0.1659), (0.1959, 0.1585, -0.1659), (-0.1679, 0.1585, -0.1659), (0.1959, -0.01523, 0.1567), (-0.1679, -0.01523, 0.1567), (-0.1679, -0.01523, -1.02), (0.1284, -0.01523, -1.02), (0.1284, 0.1585, -1.02), (-0.1679, 0.1585, -1.02), (0.1486, -0.01523, -0.2634), (0.1486, 0.1585, -0.2634), (-0.1679, 0.1585, -0.2634), (-0.1679, -0.01523, -0.2634), (0.1261, -0.01523, -0.3472), (-0.1679, -0.01523, -0.3472), (0.1261, 0.1585, -0.3472), (-0.1679, 0.1585, -0.3472), (1.451, 0.1585, 0.1567), (1.451, 0.1585, -0.1659), (1.451, -0.01523, -0.1659), (1.451, -0.01523, 0.1567), (1.539, 0.1374, 0.08825), (1.539, 0.1374, -0.09745), (1.539, 0.005851, -0.09745), (1.539, 0.005851, 0.08825), (1.539, 0.005851, -0.9726), (1.539, 0.1374, -0.9726), (1.539, 0.005851, -0.2225), (1.539, 0.005851, -0.3475), (1.539, 0.005851, -0.4725), (1.539, 0.005851, -0.5976), (1.539, 0.005851, -0.7226), (1.539, 0.005851, -0.8476), (1.539, 0.1374, -0.8476), (1.539, 0.1374, -0.7226), (1.539, 0.1374, -0.5976), (1.539, 0.1374, -0.4725), (1.539, 0.1374, -0.3475), (1.539, 0.1374, -0.2225), (-0.4666, 0.1585, -0.1659), (-0.9039, 0.1585, -0.1659), (-0.4666, -0.01523, 0.1567), (-0.9039, -0.01523, 0.1567), (-0.9039, 0.1585, 0.1567), (-0.4666, 0.1585, 0.1567), (-0.9039, -0.01523, -0.1659), (-0.4666, -0.01523, -0.1659), (-0.2242, -0.3324, 0.6305), (-0.6615, -0.3324, 0.6305), (-0.6615, -0.1587, 0.6305), (-0.2242, -0.1587, 0.6305), (-0.8352, -0.164, 0.3816), (-0.3979, -0.164, 0.3816), (-0.3979, -0.3377, 0.3816), (-0.8352, -0.3377, 0.3816), (1.959, 0.1241, 0.08825), (1.871, 0.1374, 0.08825), (1.959, 0.1241, -0.09745), (1.871, 0.1374, -0.09745), (1.871, 0.005851, -0.09745), (1.959, 0.01909, -0.09745), (1.871, 0.005851, 0.08825), (1.959, 0.01909, 0.08825), (1.794, 0.01909, -0.9726), (1.707, 0.005851, -0.9726), (1.707, 0.1374, -0.9726), (1.794, 0.1241, -0.9726), (1.832, 0.01909, -0.8476), (1.745, 0.005851, -0.8476), (1.878, 0.01909, -0.7226), (1.791, 0.005851, -0.7226), (1.878, 0.01909, -0.5976), (1.791, 0.005851, -0.5976), (1.928, 0.01909, -0.4725), (1.841, 0.005851, -0.4725), (1.928, 0.01909, -0.3475), (1.841, 0.005851, -0.3475), (1.871, 0.005851, -0.2225), (1.959, 0.01909, -0.2225), (1.745, 0.1374, -0.8476), (1.832, 0.1241, -0.8476), (1.791, 0.1374, -0.7226), (1.878, 0.1241, -0.7226), (1.791, 0.1374, -0.5976), (1.878, 0.1241, -0.5976), (1.841, 0.1374, -0.4725), (1.928, 0.1241, -0.4725), (1.841, 0.1374, -0.3475), (1.928, 0.1241, -0.3475), (1.959, 0.1241, -0.2225), (1.871, 0.1374, -0.2225), (-0.4356, -0.02917, 0.2387), (-0.8729, -0.2029, 0.2387), (-0.8729, -0.02917, 0.2387), (-0.4356, -0.2029, 0.2387)], [], [(0, 1, 3, 2, 20, 21), (84, 81, 100, 101), (5, 4, 106, 107), (19, 17, 1, 0, 24, 25), (84, 101, 102, 83), (18, 3, 1, 17), (126, 9, 11, 125), (12, 8, 10, 15), (128, 125, 11, 10), (12, 14, 9, 8), (16, 18, 14, 12), (16, 12, 15, 19, 27, 26), (9, 14, 13, 11), (10, 11, 13, 15), (23, 22, 37, 30), (2, 3, 18, 16, 22, 23), (14, 18, 17, 13), (15, 13, 17, 19), (27, 19, 33, 34), (16, 26, 39, 36), (2, 23, 30, 31), (22, 16, 36, 37), (19, 25, 32, 33), (25, 24, 38, 32), (0, 21, 28, 29), (21, 20, 35, 28), (30, 37, 53, 46), (29, 28, 44, 45), (36, 39, 55, 52), (34, 33, 49, 50), (37, 36, 52, 53), (32, 38, 54, 48), (33, 32, 48, 49), (28, 35, 51, 44), (38, 29, 45, 54), (20, 2, 31, 35), (26, 27, 34, 39), (24, 0, 29, 38), (45, 44, 43, 42), (52, 55, 67, 64), (50, 49, 61, 62), (53, 52, 64, 65), (48, 54, 66, 60), (49, 48, 60, 61), (44, 51, 63, 43), (54, 45, 42, 66), (47, 46, 41, 40), (35, 31, 47, 51), (39, 34, 50, 55), (31, 30, 46, 47), (64, 67, 75, 72), (62, 61, 69, 70), (65, 64, 72, 73), (60, 66, 74, 68), (61, 60, 68, 69), (43, 63, 71, 59), (66, 42, 58, 74), (40, 41, 57, 56), (67, 62, 70, 75), (46, 53, 65, 41), (51, 47, 40, 63), (55, 50, 62, 67), (78, 70, 69, 68), (59, 76, 74, 58), (76, 78, 68, 74), (56, 57, 77, 71), (71, 77, 76, 59), (57, 73, 79, 77), (77, 79, 78, 76), (73, 72, 75, 79), (79, 75, 70, 78), (42, 43, 59, 58), (41, 65, 73, 57), (63, 40, 56, 71), (102, 103, 86, 83), (83, 86, 87, 82), (100, 81, 86, 103), (81, 80, 87, 86), (122, 85, 82, 129), (98, 96, 89, 90), (122, 127, 80, 85), (85, 80, 81, 84), (91, 90, 89, 88), (99, 98, 90, 91), (96, 97, 88, 89), (97, 99, 91, 88), (82, 85, 94, 95), (83, 82, 95, 92), (85, 84, 93, 94), (84, 83, 92, 93), (95, 94, 99, 97), (92, 95, 97, 96), (94, 93, 98, 99), (93, 92, 96, 98), (7, 6, 101, 100), (6, 4, 102, 101), (5, 7, 100, 103), (4, 5, 103, 102), (140, 143, 161, 172), (4, 6, 105, 106), (7, 5, 107, 104), (6, 7, 104, 105), (104, 107, 144, 145, 138, 139), (140, 138, 145, 143), (142, 106, 110, 160), (116, 162, 148, 109), (151, 115, 108, 147), (108, 109, 148, 149, 146, 147), (153, 114, 115, 151), (115, 116, 109, 108), (106, 105, 121, 110), (110, 121, 120, 111), (111, 120, 119, 112), (112, 119, 118, 113), (113, 118, 117, 114), (114, 117, 116, 115), (107, 106, 142, 144), (121, 173, 170, 120), (120, 170, 168, 119), (119, 168, 166, 118), (118, 166, 164, 117), (105, 141, 173, 121), (117, 164, 162, 116), (160, 110, 111, 159), (159, 111, 112, 157), (157, 112, 113, 155), (155, 113, 114, 153), (163, 150, 146, 149), (172, 161, 158, 171), (171, 158, 156, 169), (169, 156, 154, 167), (167, 154, 152, 165), (165, 152, 150, 163), (8, 9, 126, 123), (123, 126, 127, 122), (8, 123, 128, 10), (123, 122, 129, 128), (82, 87, 124, 129), (129, 124, 125, 128), (80, 127, 124, 87), (135, 134, 132, 133), (133, 132, 131, 130), (137, 136, 130, 131), (136, 135, 133, 130), (134, 137, 131, 132), (176, 175, 137, 134), (177, 174, 135, 136), (175, 177, 136, 137), (174, 176, 134, 135), (138, 140, 141, 139), (144, 142, 143, 145), (161, 143, 142, 160), (173, 141, 140, 172), (146, 150, 151, 147), (150, 152, 153, 151), (152, 154, 155, 153), (154, 156, 157, 155), (156, 158, 159, 157), (158, 161, 160, 159), (148, 162, 163, 149), (162, 164, 165, 163), (164, 166, 167, 165), (166, 168, 169, 167), (168, 170, 171, 169), (170, 173, 172, 171), (105, 104, 139, 141), (127, 126, 176, 174), (125, 124, 177, 175), (124, 127, 174, 177), (126, 125, 175, 176)])
_uv = me_cube.uv_layers.new(name='UVMap')
_uv.uv.foreach_set('vector', [0.01116, 0.9976, 0.01174, 0.9973, 0.01174, 0.9966, 0.01116, 0.9963, 0.01059, 0.9966, 0.01059, 0.9973, 0.0105, 0.9963, 0.01183, 0.9963, 0.01183, 0.9976, 0.0105, 0.9976, 0.02649, 0.9963, 0.02782, 0.9963, 0.02782, 0.9976, 0.02649, 0.9976, 0.01116, 0.9976, 0.01174, 0.9973, 0.01174, 0.9966, 0.01116, 0.9963, 0.01059, 0.9966, 0.01059, 0.9973, 0.0105, 0.9963, 0.01183, 0.9963, 0.01183, 0.9976, 0.0105, 0.9976, 0.0105, 0.9963, 0.01183, 0.9963, 0.01183, 0.9976, 0.0105, 0.9976, 0.0105, 0.9963, 0.01183, 0.9963, 0.01183, 0.9976, 0.0105, 0.9976, 0.0105, 0.9963, 0.01183, 0.9963, 0.01183, 0.9976, 0.0105, 0.9976, 0.0105, 0.9963, 0.01183, 0.9963, 0.01183, 0.9976, 0.0105, 0.9976, 0.0105, 0.9963, 0.01183, 0.9963, 0.01183, 0.9976, 0.0105, 0.9976, 0.0105, 0.9963, 0.01183, 0.9963, 0.01183, 0.9976, 0.0105, 0.9976, 0.01116, 0.9976, 0.01174, 0.9973, 0.01174, 0.9966, 0.01116, 0.9963, 0.01059, 0.9966, 0.01059, 0.9973, 0.0105, 0.9963, 0.01183, 0.9963, 0.01183, 0.9976, 0.0105, 0.9976, 0.0105, 0.9963, 0.01183, 0.9963, 0.01183, 0.9976, 0.0105, 0.9976, 0.0105, 0.9963, 0.01183, 0.9963, 0.01183, 0.9976, 0.0105, 0.9976, 0.01116, 0.9976, 0.01174, 0.9973, 0.01174, 0.9966, 0.01116, 0.9963, 0.01059, 0.9966, 0.01059, 0.9973, 0.0105, 0.9963, 0.01183, 0.9963, 0.01183, 0.9976, 0.0105, 0.9976, 0.0105, 0.9963, 0.01183, 0.9963, 0.01183, 0.9976, 0.0105, 0.9976, 0.0105, 0.9963, 0.01183, 0.9963, 0.01183, 0.9976, 0.0105, 0.9976, 0.0105, 0.9963, 0.01183, 0.9963, 0.01183, 0.9976, 0.0105, 0.9976, 0.0105, 0.9963, 0.01183, 0.9963, 0.01183, 0.9976, 0.0105, 0.9976, 0.0105, 0.9963, 0.01183, 0.9963, 0.01183, 0.9976, 0.0105, 0.9976, 0.0105, 0.9963, 0.01183, 0.9963, 0.01183, 0.9976, 0.0105, 0.9976, 0.0105, 0.9963, 0.01183, 0.9963, 0.01183, 0.9976, 0.0105, 0.9976, 0.0105, 0.9963, 0.01183, 0.9963, 0.01183, 0.9976, 0.0105, 0.9976, 0.0105, 0.9963, 0.01183, 0.9963, 0.01183, 0.9976, 0.0105, 0.9976, 0.0105, 0.9963, 0.01183, 0.9963, 0.01183, 0.9976, 0.0105, 0.9976, 0.0105, 0.9963, 0.01183, 0.9963, 0.01183, 0.9976, 0.0105, 0.9976, 0.0105, 0.9963, 0.01183, 0.9963, 0.01183, 0.9976, 0.0105, 0.9976, 0.0105, 0.9963, 0.01183, 0.9963, 0.01183, 0.9976, 0.0105, 0.9976, 0.0105, 0.9963, 0.01183, 0.9963, 0.01183, 0.9976, 0.0105, 0.9976, 0.0105, 0.9963, 0.01183, 0.9963, 0.01183, 0.9976, 0.0105, 0.9976, 0.0105, 0.9963, 0.01183, 0.9963, 0.01183, 0.9976, 0.0105, 0.9976, 0.0105, 0.9963, 0.01183, 0.9963, 0.01183, 0.9976, 0.0105, 0.9976, 0.0105, 0.9963, 0.01183, 0.9963, 0.01183, 0.9976, 0.0105, 0.9976, 0.0105, 0.9963, 0.01183, 0.9963, 0.01183, 0.9976, 0.0105, 0.9976, 0.0105, 0.9963, 0.01183, 0.9963, 0.01183, 0.9976, 0.0105, 0.9976, 0.0105, 0.9963, 0.01183, 0.9963, 0.01183, 0.9976, 0.0105, 0.9976, 0.02649, 0.9963, 0.02782, 0.9963, 0.02782, 0.9976, 0.02649, 0.9976, 0.02649, 0.9963, 0.02782, 0.9963, 0.02782, 0.9976, 0.02649, 0.9976, 0.02649, 0.9963, 0.02782, 0.9963, 0.02782, 0.9976, 0.02649, 0.9976, 0.02649, 0.9963, 0.02782, 0.9963, 0.02782, 0.9976, 0.02649, 0.9976, 0.02649, 0.9963, 0.02782, 0.9963, 0.02782, 0.9976, 0.02649, 0.9976, 0.02649, 0.9963, 0.02782, 0.9963, 0.02782, 0.9976, 0.02649, 0.9976, 0.02649, 0.9963, 0.02782, 0.9963, 0.02782, 0.9976, 0.02649, 0.9976, 0.02649, 0.9963, 0.02782, 0.9963, 0.02782, 0.9976, 0.02649, 0.9976, 0.02649, 0.9963, 0.02782, 0.9963, 0.02782, 0.9976, 0.02649, 0.9976, 0.0105, 0.9963, 0.01183, 0.9963, 0.01183, 0.9976, 0.0105, 0.9976, 0.0105, 0.9963, 0.01183, 0.9963, 0.01183, 0.9976, 0.0105, 0.9976, 0.0105, 0.9963, 0.01183, 0.9963, 0.01183, 0.9976, 0.0105, 0.9976, 0.02649, 0.9963, 0.02782, 0.9963, 0.02782, 0.9976, 0.02649, 0.9976, 0.02649, 0.9963, 0.02782, 0.9963, 0.02782, 0.9976, 0.02649, 0.9976, 0.02649, 0.9963, 0.02782, 0.9963, 0.02782, 0.9976, 0.02649, 0.9976, 0.02649, 0.9963, 0.02782, 0.9963, 0.02782, 0.9976, 0.02649, 0.9976, 0.02649, 0.9963, 0.02782, 0.9963, 0.02782, 0.9976, 0.02649, 0.9976, 0.02649, 0.9963, 0.02782, 0.9963, 0.02782, 0.9976, 0.02649, 0.9976, 0.02649, 0.9963, 0.02782, 0.9963, 0.02782, 0.9976, 0.02649, 0.9976, 0.02649, 0.9963, 0.02782, 0.9963, 0.02782, 0.9976, 0.02649, 0.9976, 0.02649, 0.9963, 0.02782, 0.9963, 0.02782, 0.9976, 0.02649, 0.9976, 0.02649, 0.9963, 0.02782, 0.9963, 0.02782, 0.9976, 0.02649, 0.9976, 0.02649, 0.9963, 0.02782, 0.9963, 0.02782, 0.9976, 0.02649, 0.9976, 0.02649, 0.9963, 0.02782, 0.9963, 0.02782, 0.9976, 0.02649, 0.9976, 0.02649, 0.9963, 0.02782, 0.9963, 0.02782, 0.9976, 0.02649, 0.9976, 0.02649, 0.9963, 0.02782, 0.9963, 0.02782, 0.9976, 0.02649, 0.9976, 0.02649, 0.9963, 0.02782, 0.9963, 0.02782, 0.9976, 0.02649, 0.9976, 0.02649, 0.9963, 0.02782, 0.9963, 0.02782, 0.9976, 0.02649, 0.9976, 0.02649, 0.9963, 0.02782, 0.9963, 0.02782, 0.9976, 0.02649, 0.9976, 0.02649, 0.9963, 0.02782, 0.9963, 0.02782, 0.9976, 0.02649, 0.9976, 0.02649, 0.9963, 0.02782, 0.9963, 0.02782, 0.9976, 0.02649, 0.9976, 0.02649, 0.9963, 0.02782, 0.9963, 0.02782, 0.9976, 0.02649, 0.9976, 0.02649, 0.9963, 0.02782, 0.9963, 0.02782, 0.9976, 0.02649, 0.9976, 0.02649, 0.9963, 0.02782, 0.9963, 0.02782, 0.9976, 0.02649, 0.9976, 0.02649, 0.9963, 0.02782, 0.9963, 0.02782, 0.9976, 0.02649, 0.9976, 0.02649, 0.9963, 0.02782, 0.9963, 0.02782, 0.9976, 0.02649, 0.9976, 0.0105, 0.9963, 0.01183, 0.9963, 0.01183, 0.9976, 0.0105, 0.9976, 0.0105, 0.9963, 0.01183, 0.9963, 0.01183, 0.9976, 0.0105, 0.9976, 0.0105, 0.9963, 0.01183, 0.9963, 0.01183, 0.9976, 0.0105, 0.9976, 0.0105, 0.9963, 0.01183, 0.9963, 0.01183, 0.9976, 0.0105, 0.9976, 0.0105, 0.9963, 0.01183, 0.9963, 0.01183, 0.9976, 0.0105, 0.9976, 0.0105, 0.9963, 0.01183, 0.9963, 0.01183, 0.9976, 0.0105, 0.9976, 0.0105, 0.9963, 0.01183, 0.9963, 0.01183, 0.9976, 0.0105, 0.9976, 0.0105, 0.9963, 0.01183, 0.9963, 0.01183, 0.9976, 0.0105, 0.9976, 0.0105, 0.9963, 0.01183, 0.9963, 0.01183, 0.9976, 0.0105, 0.9976, 0.0105, 0.9963, 0.01183, 0.9963, 0.01183, 0.9976, 0.0105, 0.9976, 0.0105, 0.9963, 0.01183, 0.9963, 0.01183, 0.9976, 0.0105, 0.9976, 0.0105, 0.9963, 0.01183, 0.9963, 0.01183, 0.9976, 0.0105, 0.9976, 0.0105, 0.9963, 0.01183, 0.9963, 0.01183, 0.9976, 0.0105, 0.9976, 0.0105, 0.9963, 0.01183, 0.9963, 0.01183, 0.9976, 0.0105, 0.9976, 0.0105, 0.9963, 0.01183, 0.9963, 0.01183, 0.9976, 0.0105, 0.9976, 0.0105, 0.9963, 0.01183, 0.9963, 0.01183, 0.9976, 0.0105, 0.9976, 0.0105, 0.9963, 0.01183, 0.9963, 0.01183, 0.9976, 0.0105, 0.9976, 0.0105, 0.9963, 0.01183, 0.9963, 0.01183, 0.9976, 0.0105, 0.9976, 0.0105, 0.9963, 0.01183, 0.9963, 0.01183, 0.9976, 0.0105, 0.9976, 0.0105, 0.9963, 0.01183, 0.9963, 0.01183, 0.9976, 0.0105, 0.9976, 0.0105, 0.9963, 0.01183, 0.9963, 0.01183, 0.9976, 0.0105, 0.9976, 0.0105, 0.9963, 0.01183, 0.9963, 0.01183, 0.9976, 0.0105, 0.9976, 0.0105, 0.9963, 0.01183, 0.9963, 0.01183, 0.9976, 0.0105, 0.9976, 0.0105, 0.9963, 0.01183, 0.9963, 0.01183, 0.9976, 0.0105, 0.9976, 0.02649, 0.9963, 0.02782, 0.9963, 0.02782, 0.9976, 0.02649, 0.9976, 0.02649, 0.9963, 0.02782, 0.9963, 0.02782, 0.9976, 0.02649, 0.9976, 0.02649, 0.9963, 0.02782, 0.9963, 0.02782, 0.9976, 0.02649, 0.9976, 0.02649, 0.9963, 0.02782, 0.9963, 0.02782, 0.9976, 0.02649, 0.9976, 0.02716, 0.9976, 0.02773, 0.9973, 0.02773, 0.9966, 0.02716, 0.9963, 0.02658, 0.9966, 0.02658, 0.9973, 0.02649, 0.9963, 0.02782, 0.9963, 0.02782, 0.9976, 0.02649, 0.9976, 0.02649, 0.9963, 0.02782, 0.9963, 0.02782, 0.9976, 0.02649, 0.9976, 0.02649, 0.9963, 0.02782, 0.9963, 0.02782, 0.9976, 0.02649, 0.9976, 0.02649, 0.9963, 0.02782, 0.9963, 0.02782, 0.9976, 0.02649, 0.9976, 0.02716, 0.9976, 0.02773, 0.9973, 0.02773, 0.9966, 0.02716, 0.9963, 0.02658, 0.9966, 0.02658, 0.9973, 0.02649, 0.9963, 0.02782, 0.9963, 0.02782, 0.9976, 0.02649, 0.9976, 0.02649, 0.9963, 0.02782, 0.9963, 0.02782, 0.9976, 0.02649, 0.9976, 0.02649, 0.9963, 0.02782, 0.9963, 0.02782, 0.9976, 0.02649, 0.9976, 0.02649, 0.9963, 0.02782, 0.9963, 0.02782, 0.9976, 0.02649, 0.9976, 0.02649, 0.9963, 0.02782, 0.9963, 0.02782, 0.9976, 0.02649, 0.9976, 0.02649, 0.9963, 0.02782, 0.9963, 0.02782, 0.9976, 0.02649, 0.9976, 0.02649, 0.9963, 0.02782, 0.9963, 0.02782, 0.9976, 0.02649, 0.9976, 0.02649, 0.9963, 0.02782, 0.9963, 0.02782, 0.9976, 0.02649, 0.9976, 0.02649, 0.9963, 0.02782, 0.9963, 0.02782, 0.9976, 0.02649, 0.9976, 0.02649, 0.9963, 0.02782, 0.9963, 0.02782, 0.9976, 0.02649, 0.9976, 0.02649, 0.9963, 0.02782, 0.9963, 0.02782, 0.9976, 0.02649, 0.9976, 0.02649, 0.9963, 0.02782, 0.9963, 0.02782, 0.9976, 0.02649, 0.9976, 0.02649, 0.9963, 0.02782, 0.9963, 0.02782, 0.9976, 0.02649, 0.9976, 0.02649, 0.9963, 0.02782, 0.9963, 0.02782, 0.9976, 0.02649, 0.9976, 0.02649, 0.9963, 0.02782, 0.9963, 0.02782, 0.9976, 0.02649, 0.9976, 0.02649, 0.9963, 0.02782, 0.9963, 0.02782, 0.9976, 0.02649, 0.9976, 0.02649, 0.9963, 0.02782, 0.9963, 0.02782, 0.9976, 0.02649, 0.9976, 0.02649, 0.9963, 0.02782, 0.9963, 0.02782, 0.9976, 0.02649, 0.9976, 0.02649, 0.9963, 0.02782, 0.9963, 0.02782, 0.9976, 0.02649, 0.9976, 0.02649, 0.9963, 0.02782, 0.9963, 0.02782, 0.9976, 0.02649, 0.9976, 0.02649, 0.9963, 0.02782, 0.9963, 0.02782, 0.9976, 0.02649, 0.9976, 0.02649, 0.9963, 0.02782, 0.9963, 0.02782, 0.9976, 0.02649, 0.9976, 0.02649, 0.9963, 0.02782, 0.9963, 0.02782, 0.9976, 0.02649, 0.9976, 0.02649, 0.9963, 0.02782, 0.9963, 0.02782, 0.9976, 0.02649, 0.9976, 0.02649, 0.9963, 0.02782, 0.9963, 0.02782, 0.9976, 0.02649, 0.9976, 0.0105, 0.9963, 0.01183, 0.9963, 0.01183, 0.9976, 0.0105, 0.9976, 0.0105, 0.9963, 0.01183, 0.9963, 0.01183, 0.9976, 0.0105, 0.9976, 0.0105, 0.9963, 0.01183, 0.9963, 0.01183, 0.9976, 0.0105, 0.9976, 0.0105, 0.9963, 0.01183, 0.9963, 0.01183, 0.9976, 0.0105, 0.9976, 0.0105, 0.9963, 0.01183, 0.9963, 0.01183, 0.9976, 0.0105, 0.9976, 0.0105, 0.9963, 0.01183, 0.9963, 0.01183, 0.9976, 0.0105, 0.9976, 0.0105, 0.9963, 0.01183, 0.9963, 0.01183, 0.9976, 0.0105, 0.9976, 0.0105, 0.9963, 0.01183, 0.9963, 0.01183, 0.9976, 0.0105, 0.9976, 0.0105, 0.9963, 0.01183, 0.9963, 0.01183, 0.9976, 0.0105, 0.9976, 0.0105, 0.9963, 0.01183, 0.9963, 0.01183, 0.9976, 0.0105, 0.9976, 0.0105, 0.9963, 0.01183, 0.9963, 0.01183, 0.9976, 0.0105, 0.9976, 0.0105, 0.9963, 0.01183, 0.9963, 0.01183, 0.9976, 0.0105, 0.9976, 0.0105, 0.9963, 0.01183, 0.9963, 0.01183, 0.9976, 0.0105, 0.9976, 0.0105, 0.9963, 0.01183, 0.9963, 0.01183, 0.9976, 0.0105, 0.9976, 0.0105, 0.9963, 0.01183, 0.9963, 0.01183, 0.9976, 0.0105, 0.9976, 0.0105, 0.9963, 0.01183, 0.9963, 0.01183, 0.9976, 0.0105, 0.9976, 0.02649, 0.9963, 0.02782, 0.9963, 0.02782, 0.9976, 0.02649, 0.9976, 0.02649, 0.9963, 0.02782, 0.9963, 0.02782, 0.9976, 0.02649, 0.9976, 0.02649, 0.9963, 0.02782, 0.9963, 0.02782, 0.9976, 0.02649, 0.9976, 0.02649, 0.9963, 0.02782, 0.9963, 0.02782, 0.9976, 0.02649, 0.9976, 0.02649, 0.9963, 0.02782, 0.9963, 0.02782, 0.9976, 0.02649, 0.9976, 0.02649, 0.9963, 0.02782, 0.9963, 0.02782, 0.9976, 0.02649, 0.9976, 0.02649, 0.9963, 0.02782, 0.9963, 0.02782, 0.9976, 0.02649, 0.9976, 0.02649, 0.9963, 0.02782, 0.9963, 0.02782, 0.9976, 0.02649, 0.9976, 0.02649, 0.9963, 0.02782, 0.9963, 0.02782, 0.9976, 0.02649, 0.9976, 0.02649, 0.9963, 0.02782, 0.9963, 0.02782, 0.9976, 0.02649, 0.9976, 0.02649, 0.9963, 0.02782, 0.9963, 0.02782, 0.9976, 0.02649, 0.9976, 0.02649, 0.9963, 0.02782, 0.9963, 0.02782, 0.9976, 0.02649, 0.9976, 0.02649, 0.9963, 0.02782, 0.9963, 0.02782, 0.9976, 0.02649, 0.9976, 0.02649, 0.9963, 0.02782, 0.9963, 0.02782, 0.9976, 0.02649, 0.9976, 0.02649, 0.9963, 0.02782, 0.9963, 0.02782, 0.9976, 0.02649, 0.9976, 0.02649, 0.9963, 0.02782, 0.9963, 0.02782, 0.9976, 0.02649, 0.9976, 0.02649, 0.9963, 0.02782, 0.9963, 0.02782, 0.9976, 0.02649, 0.9976, 0.0105, 0.9963, 0.01183, 0.9963, 0.01183, 0.9976, 0.0105, 0.9976, 0.0105, 0.9963, 0.01183, 0.9963, 0.01183, 0.9976, 0.0105, 0.9976, 0.0105, 0.9963, 0.01183, 0.9963, 0.01183, 0.9976, 0.0105, 0.9976, 0.0105, 0.9963, 0.01183, 0.9963, 0.01183, 0.9976, 0.0105, 0.9976])
me_cube.materials.append(mat_omnimat)
me_cube.use_remesh_preserve_volume = False
me_cube.use_remesh_preserve_attributes = False
me_cube.use_mirror_vertex_groups = False
me_cube.update()
me_cylinder_001 = bpy.data.meshes.new('Cylinder.001')
me_cylinder_001.from_pydata([(-3.515, 0.4209, 0.1382), (-3.515, 0.4178, -0.2092), (-3.515, 0.17, -0.3212), (-3.515, -0.1774, -0.3182), (-3.515, -0.4209, -0.2019), (-3.515, -0.4178, 0.1456), (-3.515, -0.17, 0.3891), (-3.515, 0.1774, 0.386), (-3.515, 0.17, -0.4527), (-3.515, -0.1774, -0.4497), (-3.514, 0.3122, 0.00696), (-3.514, 0.2704, -0.1491), (-3.514, 0.1561, -0.2634), (-3.514, -1.365e-08, -0.3053), (-3.514, -0.1561, -0.2634), (-3.514, -0.2704, -0.1491), (-3.514, -0.3122, 0.00696), (-3.514, -0.2704, 0.1631), (-3.514, -1.452e-07, 0.3192), (-3.514, 0.1561, 0.2773), (-3.514, 0.2704, 0.1631), (-3.515, -0.002193, -0.3197), (-3.15, 0.4209, 0.1382), (-3.15, 0.4178, -0.2092), (-3.15, 0.17, -0.3212), (-3.15, -0.1774, -0.3182), (-3.15, -0.4209, -0.2019), (-3.15, -0.4178, 0.1456), (-3.15, -0.17, 0.3891), (-3.15, 0.1774, 0.386), (-3.15, 0.17, -0.4527), (-3.15, -0.1774, -0.4497), (-3.514, -1.259e-07, 0.261), (-3.514, -0.22, 0.134), (-3.151, 0.1561, -0.2634), (-3.151, -1.365e-08, -0.3053), (-3.151, -0.1561, -0.2634), (-3.514, -0.254, 0.00696), (-3.514, -0.22, -0.1201), (-3.151, -0.2704, 0.1631), (-3.514, -0.127, -0.213), (-3.514, -1.885e-08, -0.2471), (-3.151, 0.1561, 0.2773), (-3.151, 0.2704, 0.1631), (-3.15, -0.002193, -0.3197), (-3.514, -0.1561, 0.2773), (-3.151, -0.1561, 0.2773), (-3.151, 0.3122, 0.00696), (-3.151, 0.2704, -0.1491), (-3.151, 0.1561, -0.2634), (-3.151, -1.365e-08, -0.3053), (-3.151, -0.1561, -0.2634), (-3.151, -0.2704, -0.1491), (-3.151, -0.3122, 0.00696), (-3.514, 0.127, -0.213), (-3.151, -1.452e-07, 0.3192), (-3.514, 0.22, -0.1201), (-3.514, 0.254, 0.00696), (-3.514, 0.127, 0.227), (-3.514, 0.22, 0.134), (-3.514, -0.127, 0.227), (-2.676, -1.259e-07, 0.261), (-2.676, -0.22, 0.134), (-2.676, -0.254, 0.00696), (-2.676, -0.22, -0.1201), (-2.676, -0.127, -0.213), (-2.676, -1.885e-08, -0.2471), (-2.676, 0.127, -0.213), (-2.676, 0.22, -0.1201), (-2.676, 0.254, 0.00696), (-2.676, 0.127, 0.227), (-2.676, 0.22, 0.134), (-2.676, -0.127, 0.227), (3.515, 0.4209, 0.1382), (3.515, 0.4178, -0.2092), (3.515, 0.17, -0.3212), (3.515, -0.1774, -0.3182), (3.515, -0.4209, -0.2019), (3.515, -0.4178, 0.1456), (3.515, -0.17, 0.3891), (3.515, 0.1774, 0.386), (3.515, 0.17, -0.4527), (3.515, -0.1774, -0.4497), (3.514, 0.3122, 0.006961), (3.514, 0.2704, -0.1491), (3.514, 0.1561, -0.2634), (3.514, -1.365e-08, -0.3053), (3.514, -0.1561, -0.2634), (3.514, -0.2704, -0.1491), (3.514, -0.3122, 0.006961), (3.514, -0.2704, 0.1631), (3.514, -1.452e-07, 0.3192), (3.514, 0.1561, 0.2773), (3.514, 0.2704, 0.1631), (3.515, -0.002193, -0.3197), (3.15, 0.4209, 0.1382), (3.15, 0.4178, -0.2092), (3.15, 0.17, -0.3212), (3.15, -0.1774, -0.3182), (3.15, -0.4209, -0.2019), (3.15, -0.4178, 0.1456), (3.15, -0.17, 0.3891), (3.15, 0.1774, 0.386), (3.15, 0.17, -0.4527), (3.15, -0.1774, -0.4497), (3.514, -1.259e-07, 0.261), (3.514, -0.22, 0.134), (3.151, 0.1561, -0.2634), (3.151, -1.365e-08, -0.3053), (3.151, -0.1561, -0.2634), (3.514, -0.254, 0.006961), (3.514, -0.22, -0.1201), (3.151, -0.2704, 0.1631), (3.514, -0.127, -0.213), (3.514, -1.885e-08, -0.2471), (3.151, 0.1561, 0.2773), (3.151, 0.2704, 0.1631), (3.15, -0.002193, -0.3197), (3.514, -0.1561, 0.2773), (3.151, -0.1561, 0.2773), (3.151, 0.3122, 0.006961), (3.151, 0.2704, -0.1491), (3.151, 0.1561, -0.2634), (3.151, -1.365e-08, -0.3053), (3.151, -0.1561, -0.2634), (3.151, -0.2704, -0.1491), (3.151, -0.3122, 0.006961), (3.514, 0.127, -0.213), (3.151, -1.452e-07, 0.3192), (3.514, 0.22, -0.1201), (3.514, 0.254, 0.006961), (3.514, 0.127, 0.227), (3.514, 0.22, 0.134), (3.514, -0.127, 0.227), (3.514, -1.259e-07, 0.261), (3.514, -0.22, 0.134), (3.514, -0.254, 0.006961), (3.514, -0.22, -0.1201), (3.514, -0.127, -0.213), (3.514, -1.885e-08, -0.2471), (3.514, 0.127, -0.213), (3.514, 0.22, -0.1201), (3.514, 0.254, 0.006961), (3.514, 0.127, 0.227), (3.514, 0.22, 0.134), (3.514, -0.127, 0.227), (1.316, 0.2594, 0.006961), (1.316, 0.2247, 0.1367), (1.316, 0.1297, 0.2316), (1.316, -0.2247, 0.1367), (1.316, -1.285e-07, 0.2664), (1.316, -0.2594, 0.006961), (1.316, -0.2247, -0.1228), (1.316, -0.1297, -0.2177), (1.316, -1.92e-08, -0.2525), (1.316, 0.1297, -0.2177), (1.316, 0.2247, -0.1228), (1.316, -0.1297, 0.2316), (1.282, 0.2704, 0.1631), (1.282, 0.1561, 0.2773), (1.282, -0.2704, 0.1631), (1.282, -1.452e-07, 0.3192), (1.282, -0.3122, 0.006961), (1.282, -0.2704, -0.1491), (1.282, -0.1561, -0.2634), (1.282, -1.365e-08, -0.3053), (1.282, 0.1561, -0.2634), (1.282, 0.2704, -0.1491), (1.282, -0.1561, 0.2773), (1.282, 0.3122, 0.006961), (3.142, 0.2594, 0.006961), (3.142, -0.1297, 0.2316), (3.142, 0.2247, -0.1228), (3.142, 0.1297, -0.2177), (3.142, -1.92e-08, -0.2525), (3.142, -0.1297, -0.2177), (3.142, -0.2247, -0.1228), (3.142, -0.2594, 0.006961), (3.142, -1.285e-07, 0.2664), (3.142, -0.2247, 0.1367), (3.142, 0.1297, 0.2316), (3.142, 0.2247, 0.1367), (2.996, -1.259e-07, 0.261), (2.996, 0.127, 0.227), (2.996, 0.22, 0.134), (2.996, 0.254, 0.006961), (2.996, -0.22, 0.134), (2.996, -0.127, 0.227), (2.996, -0.254, 0.006961), (2.996, -0.22, -0.1201), (2.996, -0.127, -0.213), (2.996, -1.885e-08, -0.2471), (2.996, 0.127, -0.213), (2.996, 0.22, -0.1201)], [], [(17, 16, 5), (10, 20, 0), (19, 18, 7), (18, 45, 6), (1, 11, 10, 0), (6, 7, 18), (4, 15, 3, 9), (11, 2, 12), (2, 11, 1, 8), (15, 14, 3), (3, 14, 13, 21), (13, 12, 2, 21), (0, 20, 19, 7), (6, 45, 17, 5), (5, 16, 15, 4), (27, 5, 4, 26), (24, 2, 8, 30), (28, 6, 5, 27), (44, 21, 2, 24), (25, 3, 21, 44), (30, 8, 1, 23), (29, 7, 6, 28), (26, 4, 9, 31), (31, 9, 3, 25), (22, 0, 7, 29), (20, 43, 47, 10), (39, 27, 53), (47, 22, 43), (42, 29, 55), (55, 28, 46), (23, 22, 47, 48), (28, 55, 29), (26, 31, 25, 52), (48, 34, 24), (24, 30, 23, 48), (52, 25, 36), (25, 44, 35, 36), (35, 44, 24, 34), (22, 29, 42, 43), (28, 27, 39, 46), (27, 26, 52, 53), (23, 1, 0, 22), (19, 42, 43, 20), (18, 55, 42, 19), (45, 46, 55, 18), (17, 39, 46, 45), (16, 53, 39, 17), (15, 52, 53, 16), (14, 51, 52, 15), (13, 50, 51, 14), (12, 49, 50, 13), (11, 48, 49, 12), (10, 47, 48, 11), (12, 13, 41, 54), (20, 10, 57, 59), (16, 17, 33, 37), (17, 45, 60, 33), (13, 14, 40, 41), (10, 11, 56, 57), (18, 19, 58, 32), (45, 18, 32, 60), (14, 15, 38, 40), (11, 12, 54, 56), (19, 20, 59, 58), (15, 16, 37, 38), (56, 54, 67, 68), (58, 59, 71, 70), (33, 60, 72, 62), (41, 40, 65, 66), (37, 33, 62, 63), (57, 56, 68, 69), (54, 41, 66, 67), (38, 37, 63, 64), (32, 58, 70, 61), (59, 57, 69, 71), (60, 32, 61, 72), (40, 38, 64, 65), (61, 70, 71, 69, 68, 67, 66, 65, 64, 63, 62, 72), (159, 158, 43, 42), (161, 159, 42, 55), (168, 161, 55, 46), (160, 168, 46, 39), (162, 160, 39, 53), (163, 162, 53, 52), (164, 163, 52, 51), (165, 164, 51, 50), (166, 165, 50, 49), (167, 166, 49, 48), (169, 167, 48, 47), (181, 170, 146, 147), (90, 78, 89), (83, 73, 93), (92, 80, 91), (91, 79, 118), (74, 73, 83, 84), (79, 91, 80), (77, 82, 76, 88), (84, 85, 75), (75, 81, 74, 84), (88, 76, 87), (76, 94, 86, 87), (86, 94, 75, 85), (73, 80, 92, 93), (79, 78, 90, 118), (78, 77, 88, 89), (100, 99, 77, 78), (97, 103, 81, 75), (101, 100, 78, 79), (117, 97, 75, 94), (98, 117, 94, 76), (103, 96, 74, 81), (102, 101, 79, 80), (99, 104, 82, 77), (104, 98, 76, 82), (95, 102, 80, 73), (93, 83, 120, 116), (112, 126, 100), (120, 116, 95), (115, 128, 102), (128, 119, 101), (96, 121, 120, 95), (101, 102, 128), (99, 125, 98, 104), (121, 97, 107), (97, 121, 96, 103), (125, 109, 98), (98, 109, 108, 117), (108, 107, 97, 117), (95, 116, 115, 102), (101, 119, 112, 100), (100, 126, 125, 99), (96, 95, 73, 74), (92, 93, 116, 115), (91, 92, 115, 128), (118, 91, 128, 119), (90, 118, 119, 112), (89, 90, 112, 126), (88, 89, 126, 125), (87, 88, 125, 124), (86, 87, 124, 123), (85, 86, 123, 122), (84, 85, 122, 121), (83, 84, 121, 120), (85, 127, 114, 86), (93, 132, 130, 83), (89, 110, 106, 90), (90, 106, 133, 118), (86, 114, 113, 87), (83, 130, 129, 84), (91, 105, 131, 92), (118, 133, 105, 91), (87, 113, 111, 88), (84, 129, 127, 85), (92, 131, 132, 93), (88, 111, 110, 89), (129, 141, 140, 127), (131, 143, 144, 132), (106, 135, 145, 133), (114, 139, 138, 113), (110, 136, 135, 106), (130, 142, 141, 129), (127, 140, 139, 114), (111, 137, 136, 110), (105, 134, 143, 131), (132, 144, 142, 130), (133, 145, 134, 105), (113, 138, 137, 111), (135, 136, 188, 186), (180, 181, 147, 148), (178, 180, 148, 150), (171, 178, 150, 157), (179, 171, 157, 149), (177, 179, 149, 151), (176, 177, 151, 152), (175, 176, 152, 153), (174, 175, 153, 154), (173, 174, 154, 155), (172, 173, 155, 156), (170, 172, 156, 146), (158, 169, 47, 43), (147, 146, 169, 158), (146, 156, 167, 169), (156, 155, 166, 167), (155, 154, 165, 166), (154, 153, 164, 165), (153, 152, 163, 164), (152, 151, 162, 163), (151, 149, 160, 162), (149, 157, 168, 160), (157, 150, 161, 168), (150, 148, 159, 161), (148, 147, 158, 159), (120, 121, 172, 170), (121, 122, 173, 172), (122, 123, 174, 173), (123, 124, 175, 174), (124, 125, 176, 175), (125, 126, 177, 176), (126, 112, 179, 177), (112, 119, 171, 179), (119, 128, 178, 171), (128, 115, 180, 178), (115, 116, 181, 180), (116, 120, 170, 181), (182, 187, 186, 188, 189, 190, 191, 192, 193, 185, 184, 183), (144, 143, 183, 184), (139, 140, 192, 191), (145, 135, 186, 187), (143, 134, 182, 183), (136, 137, 189, 188), (142, 144, 184, 185), (140, 141, 193, 192), (134, 145, 187, 182), (137, 138, 190, 189), (141, 142, 185, 193), (138, 139, 191, 190)])
_uv = me_cylinder_001.uv_layers.new(name='UVMap')
_uv.uv.foreach_set('vector', [0.02013, 0.9972, 0.02079, 0.9972, 0.02079, 0.9978, 0.02013, 0.9972, 0.02079, 0.9972, 0.02079, 0.9978, 0.02013, 0.9972, 0.02079, 0.9972, 0.02079, 0.9978, 0.02013, 0.9972, 0.02079, 0.9972, 0.02079, 0.9978, 0.02013, 0.9972, 0.02079, 0.9972, 0.02079, 0.9978, 0.02013, 0.9978, 0.02013, 0.9972, 0.02079, 0.9972, 0.02079, 0.9978, 0.02013, 0.9972, 0.02079, 0.9972, 0.02079, 0.9978, 0.02013, 0.9978, 0.02013, 0.9972, 0.02079, 0.9972, 0.02079, 0.9978, 0.02013, 0.9972, 0.02079, 0.9972, 0.02079, 0.9978, 0.02013, 0.9978, 0.02013, 0.9972, 0.02079, 0.9972, 0.02079, 0.9978, 0.02013, 0.9972, 0.02079, 0.9972, 0.02079, 0.9978, 0.02013, 0.9978, 0.02013, 0.9972, 0.02079, 0.9972, 0.02079, 0.9978, 0.02013, 0.9978, 0.02013, 0.9972, 0.02079, 0.9972, 0.02079, 0.9978, 0.02013, 0.9978, 0.02013, 0.9972, 0.02079, 0.9972, 0.02079, 0.9978, 0.02013, 0.9978, 0.02013, 0.9972, 0.02079, 0.9972, 0.02079, 0.9978, 0.02013, 0.9978, 0.02013, 0.9972, 0.02079, 0.9972, 0.02079, 0.9978, 0.02013, 0.9978, 0.02013, 0.9972, 0.02079, 0.9972, 0.02079, 0.9978, 0.02013, 0.9978, 0.02013, 0.9972, 0.02079, 0.9972, 0.02079, 0.9978, 0.02013, 0.9978, 0.02013, 0.9972, 0.02079, 0.9972, 0.02079, 0.9978, 0.02013, 0.9978, 0.02013, 0.9972, 0.02079, 0.9972, 0.02079, 0.9978, 0.02013, 0.9978, 0.02013, 0.9972, 0.02079, 0.9972, 0.02079, 0.9978, 0.02013, 0.9978, 0.02013, 0.9972, 0.02079, 0.9972, 0.02079, 0.9978, 0.02013, 0.9978, 0.02013, 0.9972, 0.02079, 0.9972, 0.02079, 0.9978, 0.02013, 0.9978, 0.02013, 0.9972, 0.02079, 0.9972, 0.02079, 0.9978, 0.02013, 0.9978, 0.02013, 0.9972, 0.02079, 0.9972, 0.02079, 0.9978, 0.02013, 0.9978, 0.02013, 0.9972, 0.02079, 0.9972, 0.02079, 0.9978, 0.02013, 0.9978, 0.02013, 0.9972, 0.02079, 0.9972, 0.02079, 0.9978, 0.02013, 0.9972, 0.02079, 0.9972, 0.02079, 0.9978, 0.02013, 0.9972, 0.02079, 0.9972, 0.02079, 0.9978, 0.02013, 0.9972, 0.02079, 0.9972, 0.02079, 0.9978, 0.02013, 0.9972, 0.02079, 0.9972, 0.02079, 0.9978, 0.02013, 0.9978, 0.02013, 0.9972, 0.02079, 0.9972, 0.02079, 0.9978, 0.02013, 0.9972, 0.02079, 0.9972, 0.02079, 0.9978, 0.02013, 0.9978, 0.02013, 0.9972, 0.02079, 0.9972, 0.02079, 0.9978, 0.02013, 0.9972, 0.02079, 0.9972, 0.02079, 0.9978, 0.02013, 0.9978, 0.02013, 0.9972, 0.02079, 0.9972, 0.02079, 0.9978, 0.02013, 0.9972, 0.02079, 0.9972, 0.02079, 0.9978, 0.02013, 0.9978, 0.02013, 0.9972, 0.02079, 0.9972, 0.02079, 0.9978, 0.02013, 0.9978, 0.02013, 0.9972, 0.02079, 0.9972, 0.02079, 0.9978, 0.02013, 0.9978, 0.02013, 0.9972, 0.02079, 0.9972, 0.02079, 0.9978, 0.02013, 0.9978, 0.02013, 0.9972, 0.02079, 0.9972, 0.02079, 0.9978, 0.02013, 0.9978, 0.02013, 0.9972, 0.02079, 0.9972, 0.02079, 0.9978, 0.02013, 0.9978, 0.02013, 0.9972, 0.02079, 0.9972, 0.02079, 0.9978, 0.02013, 0.9978, 0.02013, 0.9972, 0.02079, 0.9972, 0.02079, 0.9978, 0.02013, 0.9978, 0.02013, 0.9972, 0.02079, 0.9972, 0.02079, 0.9978, 0.02013, 0.9978, 0.02013, 0.9972, 0.02079, 0.9972, 0.02079, 0.9978, 0.02013, 0.9978, 0.02013, 0.9972, 0.02079, 0.9972, 0.02079, 0.9978, 0.02013, 0.9978, 0.02013, 0.9972, 0.02079, 0.9972, 0.02079, 0.9978, 0.02013, 0.9978, 0.02013, 0.9972, 0.02079, 0.9972, 0.02079, 0.9978, 0.02013, 0.9978, 0.02013, 0.9972, 0.02079, 0.9972, 0.02079, 0.9978, 0.02013, 0.9978, 0.02013, 0.9972, 0.02079, 0.9972, 0.02079, 0.9978, 0.02013, 0.9978, 0.02013, 0.9972, 0.02079, 0.9972, 0.02079, 0.9978, 0.02013, 0.9978, 0.02013, 0.9972, 0.02079, 0.9972, 0.02079, 0.9978, 0.02013, 0.9978, 0.02013, 0.9972, 0.02079, 0.9972, 0.02079, 0.9978, 0.02013, 0.9978, 0.02013, 0.9972, 0.02079, 0.9972, 0.02079, 0.9978, 0.02013, 0.9978, 0.02013, 0.9972, 0.02079, 0.9972, 0.02079, 0.9978, 0.02013, 0.9978, 0.02013, 0.9972, 0.02079, 0.9972, 0.02079, 0.9978, 0.02013, 0.9978, 0.02013, 0.9972, 0.02079, 0.9972, 0.02079, 0.9978, 0.02013, 0.9978, 0.02013, 0.9972, 0.02079, 0.9972, 0.02079, 0.9978, 0.02013, 0.9978, 0.02013, 0.9972, 0.02079, 0.9972, 0.02079, 0.9978, 0.02013, 0.9978, 0.02013, 0.9972, 0.02079, 0.9972, 0.02079, 0.9978, 0.02013, 0.9978, 0.02013, 0.9972, 0.02079, 0.9972, 0.02079, 0.9978, 0.02013, 0.9978, 0.02013, 0.9972, 0.02079, 0.9972, 0.02079, 0.9978, 0.02013, 0.9978, 0.02013, 0.9972, 0.02079, 0.9972, 0.02079, 0.9978, 0.02013, 0.9978, 0.02013, 0.9972, 0.02079, 0.9972, 0.02079, 0.9978, 0.02013, 0.9978, 0.2054, 0.0116, 0.206, 0.0116, 0.206, 0.01226, 0.2054, 0.01226, 0.2054, 0.0116, 0.206, 0.0116, 0.206, 0.01226, 0.2054, 0.01226, 0.2054, 0.0116, 0.206, 0.0116, 0.206, 0.01226, 0.2054, 0.01226, 0.2054, 0.0116, 0.206, 0.0116, 0.206, 0.01226, 0.2054, 0.01226, 0.2054, 0.0116, 0.206, 0.0116, 0.206, 0.01226, 0.2054, 0.01226, 0.2054, 0.0116, 0.206, 0.0116, 0.206, 0.01226, 0.2054, 0.01226, 0.2054, 0.0116, 0.206, 0.0116, 0.206, 0.01226, 0.2054, 0.01226, 0.2054, 0.0116, 0.206, 0.0116, 0.206, 0.01226, 0.2054, 0.01226, 0.2054, 0.0116, 0.206, 0.0116, 0.206, 0.01226, 0.2054, 0.01226, 0.2054, 0.0116, 0.206, 0.0116, 0.206, 0.01226, 0.2054, 0.01226, 0.2054, 0.0116, 0.206, 0.0116, 0.206, 0.01226, 0.2054, 0.01226, 0.2054, 0.0116, 0.206, 0.0116, 0.206, 0.01226, 0.2054, 0.01226, 0.2057, 0.01226, 0.2059, 0.01222, 0.206, 0.0121, 0.206, 0.01193, 0.206, 0.01177, 0.2059, 0.01165, 0.2057, 0.0116, 0.2055, 0.01165, 0.2054, 0.01177, 0.2054, 0.01193, 0.2054, 0.0121, 0.2055, 0.01222, 0.02013, 0.9972, 0.02079, 0.9972, 0.02079, 0.9978, 0.02013, 0.9978, 0.02013, 0.9972, 0.02079, 0.9972, 0.02079, 0.9978, 0.02013, 0.9978, 0.02013, 0.9972, 0.02079, 0.9972, 0.02079, 0.9978, 0.02013, 0.9978, 0.02013, 0.9972, 0.02079, 0.9972, 0.02079, 0.9978, 0.02013, 0.9978, 0.02013, 0.9972, 0.02079, 0.9972, 0.02079, 0.9978, 0.02013, 0.9978, 0.02013, 0.9972, 0.02079, 0.9972, 0.02079, 0.9978, 0.02013, 0.9978, 0.02013, 0.9972, 0.02079, 0.9972, 0.02079, 0.9978, 0.02013, 0.9978, 0.02013, 0.9972, 0.02079, 0.9972, 0.02079, 0.9978, 0.02013, 0.9978, 0.02013, 0.9972, 0.02079, 0.9972, 0.02079, 0.9978, 0.02013, 0.9978, 0.02013, 0.9972, 0.02079, 0.9972, 0.02079, 0.9978, 0.02013, 0.9978, 0.02013, 0.9972, 0.02079, 0.9972, 0.02079, 0.9978, 0.02013, 0.9978, 0.02013, 0.9972, 0.02079, 0.9972, 0.02079, 0.9978, 0.02013, 0.9978, 0.02013, 0.9972, 0.02079, 0.9972, 0.02079, 0.9978, 0.02013, 0.9972, 0.02079, 0.9972, 0.02079, 0.9978, 0.02013, 0.9972, 0.02079, 0.9972, 0.02079, 0.9978, 0.02013, 0.9972, 0.02079, 0.9972, 0.02079, 0.9978, 0.02013, 0.9972, 0.02079, 0.9972, 0.02079, 0.9978, 0.02013, 0.9978, 0.02013, 0.9972, 0.02079, 0.9972, 0.02079, 0.9978, 0.02013, 0.9972, 0.02079, 0.9972, 0.02079, 0.9978, 0.02013, 0.9978, 0.02013, 0.9972, 0.02079, 0.9972, 0.02079, 0.9978, 0.02013, 0.9972, 0.02079, 0.9972, 0.02079, 0.9978, 0.02013, 0.9978, 0.02013, 0.9972, 0.02079, 0.9972, 0.02079, 0.9978, 0.02013, 0.9972, 0.02079, 0.9972, 0.02079, 0.9978, 0.02013, 0.9978, 0.02013, 0.9972, 0.02079, 0.9972, 0.02079, 0.9978, 0.02013, 0.9978, 0.02013, 0.9972, 0.02079, 0.9972, 0.02079, 0.9978, 0.02013, 0.9978, 0.02013, 0.9972, 0.02079, 0.9972, 0.02079, 0.9978, 0.02013, 0.9978, 0.02013, 0.9972, 0.02079, 0.9972, 0.02079, 0.9978, 0.02013, 0.9978, 0.02013, 0.9972, 0.02079, 0.9972, 0.02079, 0.9978, 0.02013, 0.9978, 0.02013, 0.9972, 0.02079, 0.9972, 0.02079, 0.9978, 0.02013, 0.9978, 0.02013, 0.9972, 0.02079, 0.9972, 0.02079, 0.9978, 0.02013, 0.9978, 0.02013, 0.9972, 0.02079, 0.9972, 0.02079, 0.9978, 0.02013, 0.9978, 0.02013, 0.9972, 0.02079, 0.9972, 0.02079, 0.9978, 0.02013, 0.9978, 0.02013, 0.9972, 0.02079, 0.9972, 0.02079, 0.9978, 0.02013, 0.9978, 0.02013, 0.9972, 0.02079, 0.9972, 0.02079, 0.9978, 0.02013, 0.9978, 0.02013, 0.9972, 0.02079, 0.9972, 0.02079, 0.9978, 0.02013, 0.9978, 0.02013, 0.9972, 0.02079, 0.9972, 0.02079, 0.9978, 0.02013, 0.9978, 0.02013, 0.9972, 0.02079, 0.9972, 0.02079, 0.9978, 0.02013, 0.9978, 0.02013, 0.9972, 0.02079, 0.9972, 0.02079, 0.9978, 0.02013, 0.9978, 0.02013, 0.9972, 0.02079, 0.9972, 0.02079, 0.9978, 0.02013, 0.9972, 0.02079, 0.9972, 0.02079, 0.9978, 0.02013, 0.9972, 0.02079, 0.9972, 0.02079, 0.9978, 0.02013, 0.9972, 0.02079, 0.9972, 0.02079, 0.9978, 0.02013, 0.9972, 0.02079, 0.9972, 0.02079, 0.9978, 0.02013, 0.9978, 0.02013, 0.9972, 0.02079, 0.9972, 0.02079, 0.9978, 0.02013, 0.9972, 0.02079, 0.9972, 0.02079, 0.9978, 0.02013, 0.9978, 0.02013, 0.9972, 0.02079, 0.9972, 0.02079, 0.9978, 0.02013, 0.9972, 0.02079, 0.9972, 0.02079, 0.9978, 0.02013, 0.9978, 0.02013, 0.9972, 0.02079, 0.9972, 0.02079, 0.9978, 0.02013, 0.9972, 0.02079, 0.9972, 0.02079, 0.9978, 0.02013, 0.9978, 0.02013, 0.9972, 0.02079, 0.9972, 0.02079, 0.9978, 0.02013, 0.9978, 0.02013, 0.9972, 0.02079, 0.9972, 0.02079, 0.9978, 0.02013, 0.9978, 0.02013, 0.9972, 0.02079, 0.9972, 0.02079, 0.9978, 0.02013, 0.9978, 0.02013, 0.9972, 0.02079, 0.9972, 0.02079, 0.9978, 0.02013, 0.9978, 0.02013, 0.9972, 0.02079, 0.9972, 0.02079, 0.9978, 0.02013, 0.9978, 0.02013, 0.9972, 0.02079, 0.9972, 0.02079, 0.9978, 0.02013, 0.9978, 0.02013, 0.9972, 0.02079, 0.9972, 0.02079, 0.9978, 0.02013, 0.9978, 0.02013, 0.9972, 0.02079, 0.9972, 0.02079, 0.9978, 0.02013, 0.9978, 0.02013, 0.9972, 0.02079, 0.9972, 0.02079, 0.9978, 0.02013, 0.9978, 0.02013, 0.9972, 0.02079, 0.9972, 0.02079, 0.9978, 0.02013, 0.9978, 0.02013, 0.9972, 0.02079, 0.9972, 0.02079, 0.9978, 0.02013, 0.9978, 0.02013, 0.9972, 0.02079, 0.9972, 0.02079, 0.9978, 0.02013, 0.9978, 0.02013, 0.9972, 0.02079, 0.9972, 0.02079, 0.9978, 0.02013, 0.9978, 0.02013, 0.9972, 0.02079, 0.9972, 0.02079, 0.9978, 0.02013, 0.9978, 0.02013, 0.9972, 0.02079, 0.9972, 0.02079, 0.9978, 0.02013, 0.9978, 0.02013, 0.9972, 0.02079, 0.9972, 0.02079, 0.9978, 0.02013, 0.9978, 0.02013, 0.9972, 0.02079, 0.9972, 0.02079, 0.9978, 0.02013, 0.9978, 0.02013, 0.9972, 0.02079, 0.9972, 0.02079, 0.9978, 0.02013, 0.9978, 0.02013, 0.9972, 0.02079, 0.9972, 0.02079, 0.9978, 0.02013, 0.9978, 0.02013, 0.9972, 0.02079, 0.9972, 0.02079, 0.9978, 0.02013, 0.9978, 0.02013, 0.9972, 0.02079, 0.9972, 0.02079, 0.9978, 0.02013, 0.9978, 0.02013, 0.9972, 0.02079, 0.9972, 0.02079, 0.9978, 0.02013, 0.9978, 0.02013, 0.9972, 0.02079, 0.9972, 0.02079, 0.9978, 0.02013, 0.9978, 0.02013, 0.9972, 0.02079, 0.9972, 0.02079, 0.9978, 0.02013, 0.9978, 0.02013, 0.9972, 0.02079, 0.9972, 0.02079, 0.9978, 0.02013, 0.9978, 0.02013, 0.9972, 0.02079, 0.9972, 0.02079, 0.9978, 0.02013, 0.9978, 0.02013, 0.9972, 0.02079, 0.9972, 0.02079, 0.9978, 0.02013, 0.9978, 0.02013, 0.9972, 0.02079, 0.9972, 0.02079, 0.9978, 0.02013, 0.9978, 0.02013, 0.9972, 0.02079, 0.9972, 0.02079, 0.9978, 0.02013, 0.9978, 0.02013, 0.9972, 0.02079, 0.9972, 0.02079, 0.9978, 0.02013, 0.9978, 0.02013, 0.9972, 0.02079, 0.9972, 0.02079, 0.9978, 0.02013, 0.9978, 0.02013, 0.9972, 0.02079, 0.9972, 0.02079, 0.9978, 0.02013, 0.9978, 0.02013, 0.9972, 0.02079, 0.9972, 0.02079, 0.9978, 0.02013, 0.9978, 0.02013, 0.9972, 0.02079, 0.9972, 0.02079, 0.9978, 0.02013, 0.9978, 0.02013, 0.9972, 0.02079, 0.9972, 0.02079, 0.9978, 0.02013, 0.9978, 0.02013, 0.9972, 0.02079, 0.9972, 0.02079, 0.9978, 0.02013, 0.9978, 0.02013, 0.9972, 0.02079, 0.9972, 0.02079, 0.9978, 0.02013, 0.9978, 0.02013, 0.9972, 0.02079, 0.9972, 0.02079, 0.9978, 0.02013, 0.9978, 0.02013, 0.9972, 0.02079, 0.9972, 0.02079, 0.9978, 0.02013, 0.9978, 0.02013, 0.9972, 0.02079, 0.9972, 0.02079, 0.9978, 0.02013, 0.9978, 0.02013, 0.9972, 0.02079, 0.9972, 0.02079, 0.9978, 0.02013, 0.9978, 0.02013, 0.9972, 0.02079, 0.9972, 0.02079, 0.9978, 0.02013, 0.9978, 0.02013, 0.9972, 0.02079, 0.9972, 0.02079, 0.9978, 0.02013, 0.9978, 0.02013, 0.9972, 0.02079, 0.9972, 0.02079, 0.9978, 0.02013, 0.9978, 0.02013, 0.9972, 0.02079, 0.9972, 0.02079, 0.9978, 0.02013, 0.9978, 0.02013, 0.9972, 0.02079, 0.9972, 0.02079, 0.9978, 0.02013, 0.9978, 0.02013, 0.9972, 0.02079, 0.9972, 0.02079, 0.9978, 0.02013, 0.9978, 0.02013, 0.9972, 0.02079, 0.9972, 0.02079, 0.9978, 0.02013, 0.9978, 0.02013, 0.9972, 0.02079, 0.9972, 0.02079, 0.9978, 0.02013, 0.9978, 0.02013, 0.9972, 0.02079, 0.9972, 0.02079, 0.9978, 0.02013, 0.9978, 0.02013, 0.9972, 0.02079, 0.9972, 0.02079, 0.9978, 0.02013, 0.9978, 0.02013, 0.9972, 0.02079, 0.9972, 0.02079, 0.9978, 0.02013, 0.9978, 0.02013, 0.9972, 0.02079, 0.9972, 0.02079, 0.9978, 0.02013, 0.9978, 0.02013, 0.9972, 0.02079, 0.9972, 0.02079, 0.9978, 0.02013, 0.9978, 0.02013, 0.9972, 0.02079, 0.9972, 0.02079, 0.9978, 0.02013, 0.9978, 0.02013, 0.9972, 0.02079, 0.9972, 0.02079, 0.9978, 0.02013, 0.9978, 0.02013, 0.9972, 0.02079, 0.9972, 0.02079, 0.9978, 0.02013, 0.9978, 0.02013, 0.9972, 0.02079, 0.9972, 0.02079, 0.9978, 0.02013, 0.9978, 0.02013, 0.9972, 0.02079, 0.9972, 0.02079, 0.9978, 0.02013, 0.9978, 0.02013, 0.9972, 0.02079, 0.9972, 0.02079, 0.9978, 0.02013, 0.9978, 0.02013, 0.9972, 0.02079, 0.9972, 0.02079, 0.9978, 0.02013, 0.9978, 0.02013, 0.9972, 0.02079, 0.9972, 0.02079, 0.9978, 0.02013, 0.9978, 0.02013, 0.9972, 0.02079, 0.9972, 0.02079, 0.9978, 0.02013, 0.9978, 0.02013, 0.9972, 0.02079, 0.9972, 0.02079, 0.9978, 0.02013, 0.9978, 0.02013, 0.9972, 0.02079, 0.9972, 0.02079, 0.9978, 0.02013, 0.9978, 0.02013, 0.9972, 0.02079, 0.9972, 0.02079, 0.9978, 0.02013, 0.9978, 0.02013, 0.9972, 0.02079, 0.9972, 0.02079, 0.9978, 0.02013, 0.9978, 0.02013, 0.9972, 0.02079, 0.9972, 0.02079, 0.9978, 0.02013, 0.9978, 0.02013, 0.9972, 0.02079, 0.9972, 0.02079, 0.9978, 0.02013, 0.9978, 0.02013, 0.9972, 0.02079, 0.9972, 0.02079, 0.9978, 0.02013, 0.9978, 0.02013, 0.9972, 0.02079, 0.9972, 0.02079, 0.9978, 0.02013, 0.9978, 0.02013, 0.9972, 0.02079, 0.9972, 0.02079, 0.9978, 0.02013, 0.9978, 0.02013, 0.9972, 0.02079, 0.9972, 0.02079, 0.9978, 0.02013, 0.9978, 0.02013, 0.9972, 0.02079, 0.9972, 0.02079, 0.9978, 0.02013, 0.9978, 0.02013, 0.9972, 0.02079, 0.9972, 0.02079, 0.9978, 0.02013, 0.9978, 0.02013, 0.9972, 0.02079, 0.9972, 0.02079, 0.9978, 0.02013, 0.9978, 0.02013, 0.9972, 0.02079, 0.9972, 0.02079, 0.9978, 0.02013, 0.9978, 0.02046, 0.9978, 0.02062, 0.9978, 0.02074, 0.9977, 0.02079, 0.9975, 0.02074, 0.9973, 0.02062, 0.9972, 0.02046, 0.9972, 0.0203, 0.9972, 0.02018, 0.9973, 0.02013, 0.9975, 0.02018, 0.9977, 0.0203, 0.9978, 0.02013, 0.9972, 0.02079, 0.9972, 0.02079, 0.9978, 0.02013, 0.9978, 0.02013, 0.9972, 0.02079, 0.9972, 0.02079, 0.9978, 0.02013, 0.9978, 0.02013, 0.9972, 0.02079, 0.9972, 0.02079, 0.9978, 0.02013, 0.9978, 0.02013, 0.9972, 0.02079, 0.9972, 0.02079, 0.9978, 0.02013, 0.9978, 0.02013, 0.9972, 0.02079, 0.9972, 0.02079, 0.9978, 0.02013, 0.9978, 0.02013, 0.9972, 0.02079, 0.9972, 0.02079, 0.9978, 0.02013, 0.9978, 0.02013, 0.9972, 0.02079, 0.9972, 0.02079, 0.9978, 0.02013, 0.9978, 0.02013, 0.9972, 0.02079, 0.9972, 0.02079, 0.9978, 0.02013, 0.9978, 0.02013, 0.9972, 0.02079, 0.9972, 0.02079, 0.9978, 0.02013, 0.9978, 0.02013, 0.9972, 0.02079, 0.9972, 0.02079, 0.9978, 0.02013, 0.9978, 0.02013, 0.9972, 0.02079, 0.9972, 0.02079, 0.9978, 0.02013, 0.9978])
me_cylinder_001.materials.append(mat_omnimat)
me_cylinder_001.use_remesh_preserve_volume = False
me_cylinder_001.use_remesh_preserve_attributes = False
me_cylinder_001.use_mirror_vertex_groups = False
me_cylinder_001.update()
me_cube_002 = bpy.data.meshes.new('Cube.002')
me_cube_002.from_pydata([(-0.02991, -0.01359, -0.02991), (-0.02469, -0.0165, -0.02991), (-0.02991, -0.01359, 0.02991), (-0.02469, -0.0165, 0.02991), (-0.02469, 0.0165, -0.02991), (-0.02991, 0.01359, -0.02991), (-0.02469, 0.0165, 0.02991), (-0.02991, 0.01359, 0.02991), (0.02459, -0.0165, -0.02991), (0.02991, -0.0136, -0.02991), (0.02459, -0.0165, 0.02991), (0.02991, -0.0136, 0.02991), (0.02991, 0.0136, -0.02991), (0.02459, 0.0165, -0.02991), (0.02991, 0.0136, 0.02991), (0.02459, 0.0165, 0.02991), (-0.01745, -0.004609, -0.07954), (-0.01222, -0.007517, -0.07954), (-0.01222, 0.007517, -0.07954), (-0.01745, 0.004609, -0.07954), (0.004489, -0.007517, -0.07954), (0.009811, -0.004615, -0.07954), (0.009811, 0.004615, -0.07954), (0.004489, 0.007517, -0.07954), (-0.0229, -0.004609, -0.1204), (-0.01768, -0.007517, -0.1204), (-0.01768, 0.007517, -0.1204), (-0.0229, 0.004609, -0.1204), (-0.0009644, -0.007517, -0.1204), (0.004358, -0.004615, -0.1204), (0.004358, 0.004615, -0.1204), (-0.0009644, 0.007517, -0.1204), (-0.04459, -0.003339, -0.1684), (-0.03937, -0.006247, -0.1684), (-0.03937, 0.006247, -0.1684), (-0.04459, 0.003339, -0.1684), (-0.02726, -0.006247, -0.1684), (-0.02194, -0.003345, -0.1684), (-0.02194, 0.003345, -0.1684), (-0.02726, 0.006247, -0.1684), (-0.06128, -0.004795, -0.2055), (-0.0665, -0.001887, -0.2055), (-0.0665, 0.001887, -0.2055), (-0.06128, 0.004795, -0.2055), (-0.04911, -0.001893, -0.2055), (-0.05443, -0.004795, -0.2055), (-0.05443, 0.004795, -0.2055), (-0.04911, 0.001893, -0.2055)], [], [(8, 10, 3, 1), (4, 13, 23, 18), (16, 19, 27, 24), (8, 1, 17, 20), (14, 15, 6, 7, 2, 3, 10, 11), (4, 6, 15, 13), (24, 27, 35, 32), (12, 9, 21, 22), (0, 2, 7, 5), (12, 14, 11, 9), (26, 31, 39, 34), (20, 17, 25, 28), (18, 23, 31, 26), (22, 21, 29, 30), (42, 43, 46, 47, 44, 45, 40, 41), (30, 29, 37, 38), (32, 35, 42, 41), (28, 25, 33, 36), (36, 33, 40, 45), (34, 39, 46, 43), (38, 37, 44, 47), (1, 3, 2, 0), (6, 4, 5, 7), (14, 12, 13, 15), (10, 8, 9, 11), (0, 16, 17, 1), (21, 9, 8, 20), (12, 22, 23, 13), (19, 5, 4, 18), (20, 28, 29, 21), (31, 23, 22, 30), (18, 26, 27, 19), (25, 17, 16, 24), (24, 32, 33, 25), (37, 29, 28, 36), (30, 38, 39, 31), (35, 27, 26, 34), (36, 45, 44, 37), (46, 39, 38, 47), (34, 43, 42, 35), (40, 33, 32, 41), (0, 5, 19, 16)])
_uv = me_cube_002.uv_layers.new(name='UVMap')
_uv.uv.foreach_set('vector', [0.002996, 0.996, 0.004349, 0.996, 0.004349, 0.9974, 0.002996, 0.9974, 0.002996, 0.996, 0.004349, 0.996, 0.004349, 0.9974, 0.002996, 0.9974, 0.002996, 0.996, 0.004349, 0.996, 0.004349, 0.9974, 0.002996, 0.9974, 0.002996, 0.996, 0.004349, 0.996, 0.004349, 0.9974, 0.002996, 0.9974, 0.003673, 0.9974, 0.004151, 0.9972, 0.004349, 0.9967, 0.004151, 0.9962, 0.003673, 0.996, 0.003194, 0.9962, 0.002996, 0.9967, 0.003194, 0.9972, 0.002996, 0.996, 0.004349, 0.996, 0.004349, 0.9974, 0.002996, 0.9974, 0.002996, 0.996, 0.004349, 0.996, 0.004349, 0.9974, 0.002996, 0.9974, 0.002996, 0.996, 0.004349, 0.996, 0.004349, 0.9974, 0.002996, 0.9974, 0.002996, 0.996, 0.004349, 0.996, 0.004349, 0.9974, 0.002996, 0.9974, 0.002996, 0.996, 0.004349, 0.996, 0.004349, 0.9974, 0.002996, 0.9974, 0.002996, 0.996, 0.004349, 0.996, 0.004349, 0.9974, 0.002996, 0.9974, 0.002996, 0.996, 0.004349, 0.996, 0.004349, 0.9974, 0.002996, 0.9974, 0.002996, 0.996, 0.004349, 0.996, 0.004349, 0.9974, 0.002996, 0.9974, 0.002996, 0.996, 0.004349, 0.996, 0.004349, 0.9974, 0.002996, 0.9974, 0.003673, 0.9974, 0.004151, 0.9972, 0.004349, 0.9967, 0.004151, 0.9962, 0.003673, 0.996, 0.003194, 0.9962, 0.002996, 0.9967, 0.003194, 0.9972, 0.002996, 0.996, 0.004349, 0.996, 0.004349, 0.9974, 0.002996, 0.9974, 0.002996, 0.996, 0.004349, 0.996, 0.004349, 0.9974, 0.002996, 0.9974, 0.002996, 0.996, 0.004349, 0.996, 0.004349, 0.9974, 0.002996, 0.9974, 0.002996, 0.996, 0.004349, 0.996, 0.004349, 0.9974, 0.002996, 0.9974, 0.002996, 0.996, 0.004349, 0.996, 0.004349, 0.9974, 0.002996, 0.9974, 0.002996, 0.996, 0.004349, 0.996, 0.004349, 0.9974, 0.002996, 0.9974, 0.002996, 0.996, 0.004349, 0.996, 0.004349, 0.9974, 0.002996, 0.9974, 0.002996, 0.996, 0.004349, 0.996, 0.004349, 0.9974, 0.002996, 0.9974, 0.002996, 0.996, 0.004349, 0.996, 0.004349, 0.9974, 0.002996, 0.9974, 0.002996, 0.996, 0.004349, 0.996, 0.004349, 0.9974, 0.002996, 0.9974, 0.002996, 0.996, 0.004349, 0.996, 0.004349, 0.9974, 0.002996, 0.9974, 0.002996, 0.996, 0.004349, 0.996, 0.004349, 0.9974, 0.002996, 0.9974, 0.002996, 0.996, 0.004349, 0.996, 0.004349, 0.9974, 0.002996, 0.9974, 0.002996, 0.996, 0.004349, 0.996, 0.004349, 0.9974, 0.002996, 0.9974, 0.002996, 0.996, 0.004349, 0.996, 0.004349, 0.9974, 0.002996, 0.9974, 0.002996, 0.996, 0.004349, 0.996, 0.004349, 0.9974, 0.002996, 0.9974, 0.002996, 0.996, 0.004349, 0.996, 0.004349, 0.9974, 0.002996, 0.9974, 0.002996, 0.996, 0.004349, 0.996, 0.004349, 0.9974, 0.002996, 0.9974, 0.002996, 0.996, 0.004349, 0.996, 0.004349, 0.9974, 0.002996, 0.9974, 0.002996, 0.996, 0.004349, 0.996, 0.004349, 0.9974, 0.002996, 0.9974, 0.002996, 0.996, 0.004349, 0.996, 0.004349, 0.9974, 0.002996, 0.9974, 0.002996, 0.996, 0.004349, 0.996, 0.004349, 0.9974, 0.002996, 0.9974, 0.002996, 0.996, 0.004349, 0.996, 0.004349, 0.9974, 0.002996, 0.9974, 0.002996, 0.996, 0.004349, 0.996, 0.004349, 0.9974, 0.002996, 0.9974, 0.002996, 0.996, 0.004349, 0.996, 0.004349, 0.9974, 0.002996, 0.9974, 0.002996, 0.996, 0.004349, 0.996, 0.004349, 0.9974, 0.002996, 0.9974, 0.002996, 0.996, 0.004349, 0.996, 0.004349, 0.9974, 0.002996, 0.9974])
me_cube_002.materials.append(mat_omnimat)
me_cube_002.use_remesh_preserve_volume = False
me_cube_002.use_remesh_preserve_attributes = False
me_cube_002.use_mirror_vertex_groups = False
me_cube_002.update()
arm_armature = bpy.data.armatures.new('Armature')  # bones are not reproduced

# ---- objects
ob_armature = bpy.data.objects.new('Armature', arm_armature)
ob_cube_001 = bpy.data.objects.new('Cube.001', me_cube_001)
ob_cylinder_003 = bpy.data.objects.new('Cylinder.003', me_cylinder_003)
ob_cylinder_002 = bpy.data.objects.new('Cylinder.002', me_cylinder_002)
ob_cylinder = bpy.data.objects.new('Cylinder', me_cylinder)
ob_cube = bpy.data.objects.new('Cube', me_cube)
ob_cylinder_001 = bpy.data.objects.new('Cylinder.001', me_cylinder_001)
ob_cube_002 = bpy.data.objects.new('Cube.002', me_cube_002)
ob_hemi = bpy.data.objects.new('Hemi', light_hemi)

# ---- transforms, parenting, visibility, modifiers, constraints
ob_armature.location = (0.0, 0.0, 0.0)
ob_armature.scale = (0.2415, 0.2415, 0.2415)
ob_armature.show_in_front = True
ob_armature.lineart.crease_threshold = 0.0
ob_cube_001.parent = ob_armature
ob_cube_001.matrix_parent_inverse = Matrix(((4.141, 0.0, 0.0, 0.0), (0.0, 0.0, 4.141, -1.0), (0.0, -4.141, 0.0, 0.0), (0.0, 0.0, 0.0, 1.0)))
ob_cube_001.location = (-0.04888, -0.0542, -0.6369)
ob_cube_001.lineart.crease_threshold = 0.0
ob_cylinder_003.parent = ob_armature
ob_cylinder_003.matrix_parent_inverse = Matrix(((4.141, 0.0, 0.0, 0.0), (0.0, 0.0, 4.141, -1.0), (0.0, -4.141, 0.0, 0.0), (0.0, 0.0, 0.0, 1.0)))
ob_cylinder_003.location = (0.726, -0.3818, 0.6358)
ob_cylinder_003.lineart.crease_threshold = 0.0
ob_cylinder_002.parent = ob_armature
ob_cylinder_002.matrix_parent_inverse = Matrix(((4.141, 0.0, 0.0, 0.0), (0.0, 0.0, 4.141, -1.0), (0.0, -4.141, 0.0, 0.0), (0.0, 0.0, 0.0, 1.0)))
ob_cylinder_002.location = (-0.6204, -0.3818, 0.5851)
ob_cylinder_002.lineart.crease_threshold = 0.0
ob_cylinder.parent = ob_armature
ob_cylinder.matrix_parent_inverse = Matrix(((4.141, 0.0, 0.0, 0.0), (0.0, 0.0, 4.141, -1.0), (0.0, -4.141, 0.0, 0.0), (0.0, 0.0, 0.0, 1.0)))
ob_cylinder.location = (-0.3545, -0.3818, 0.5851)
ob_cylinder.lineart.crease_threshold = 0.0
ob_cube.parent = ob_armature
ob_cube.matrix_parent_inverse = Matrix(((4.141, 0.0, 0.0, 0.0), (0.0, 0.0, 4.141, -1.0), (0.0, -4.141, 0.0, 0.0), (0.0, 0.0, 0.0, 1.0)))
ob_cube.location = (0.105, -0.125, -0.3539)
ob_cube.lineart.crease_threshold = 0.0
ob_cylinder_001.parent = ob_armature
ob_cylinder_001.matrix_parent_inverse = Matrix(((4.141, 0.0, 0.0, 0.0), (0.0, 0.0, 4.141, -1.0), (0.0, -4.141, 0.0, 0.0), (0.0, 0.0, 0.0, 1.0)))
ob_cylinder_001.location = (1.375, 0.0, 0.1177)
ob_cylinder_001.lineart.crease_threshold = 0.0
ob_cube_002.parent = ob_armature
ob_cube_002.matrix_parent_inverse = Matrix(((4.141, 0.0, 0.0, 1.282), (0.0, 0.0, 4.141, 1.215), (0.0, -4.141, 0.0, 0.0), (0.0, 0.0, 0.0, 1.0)))
ob_cube_002.location = (-0.3062, -0.0542, -0.518)
ob_cube_002.lineart.crease_threshold = 0.0
ob_hemi.location = (0.0, 0.0, -20.0)
ob_hemi.lineart.crease_threshold = 0.0

# ---- collection membership
col_collection_1.objects.link(ob_armature)
col_collection_1.objects.link(ob_cube_001)
col_collection_1.objects.link(ob_cylinder_003)
col_collection_1.objects.link(ob_cylinder_002)
col_collection_1.objects.link(ob_cylinder)
col_collection_1.objects.link(ob_cube)
col_collection_1.objects.link(ob_cylinder_001)
col_collection_1.objects.link(ob_cube_002)
col_collection_1.objects.link(ob_hemi)

# ---- scene / render settings (as saved in the file)
scene.frame_start = 1; scene.frame_end = 250; scene.frame_set(1)
scene.render.engine = 'BLENDER_EEVEE_NEXT'
scene.render.resolution_percentage = 50
scene.render.dither_intensity = 0.0
scene.cycles.use_denoising = False
scene.cycles.samples = 128
scene.cycles.sampling_pattern = 'TABULATED_SOBOL'
scene.cycles.use_adaptive_sampling = False
scene.cycles.use_light_tree = False
scene.cycles.blur_glossy = 0.0
scene.cycles.sample_clamp_indirect = 0.0
scene.view_settings.view_transform = 'Standard'
bpy.context.view_layer.update()

# ---- added for rendering (the .blend has no active camera): camera
cam_auto = bpy.data.cameras.new('AutoCamera')
cam_auto.lens = 50.0
cam_auto.sensor_width = 36.0
cam_auto.clip_end = 1000.0
ob_auto_camera = bpy.data.objects.new('AutoCamera', cam_auto)
scene.collection.objects.link(ob_auto_camera)
ob_auto_camera.location = (8.34719, -8.50031, 5.23206)
ob_auto_camera.rotation_euler = (1.09748, -7.21219e-08, 0.694738)
scene.camera = ob_auto_camera
bpy.context.view_layer.update()
